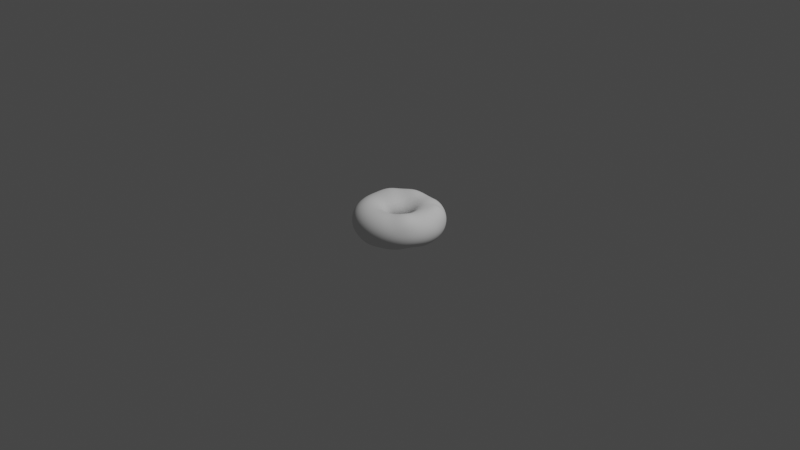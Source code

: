 # Source: donut.blend  (saved by Blender 3.0.42; exported with 4.5.12 LTS)
import bpy
from mathutils import Matrix  # noqa: F401  (used for matrix-valued properties, if any)

bpy.ops.wm.read_factory_settings(use_empty=True)
scene = bpy.context.scene
scene.name = 'Scene'

# ---- collections
col_collection = bpy.data.collections.new('Collection'); scene.collection.children.link(col_collection)

# ---- world
world_world = bpy.data.worlds.new('World'); scene.world = world_world
world_world.use_nodes = True; world_world.node_tree.nodes.clear()
_N = world_world.node_tree.nodes; _L = world_world.node_tree.links
n0 = _N.new('ShaderNodeOutputWorld'); n0.name = 'World Output'; n0.location = (300, 300)
n1 = _N.new('ShaderNodeBackground'); n1.name = 'Background'; n1.location = (10, 300)
n1.inputs[0].default_value = (0.05088, 0.05088, 0.05088, 1.0)
_L.new(n1.outputs[0], n0.inputs[0])
n0.is_active_output = True
world_world.color = (0.05088, 0.05088, 0.05088)
world_world.use_sun_shadow = False
world_world.sun_shadow_jitter_overblur = 0.0

# ---- cameras
cam_camera = bpy.data.cameras.new('Camera')
cam_camera.clip_end = 100.0
cam_camera.ortho_scale = 7.314

# ---- lights
light_light = bpy.data.lights.new('Light', 'POINT')
light_light.transmission_factor = 0.0
light_light.energy = 1000.0
light_light.shadow_soft_size = 0.1
light_light.shadow_maximum_resolution = 0.006
light_light.use_absolute_resolution = True

# ---- meshes
me_torus = bpy.data.meshes.new('Torus')
me_torus.from_pydata([(0.4836, 0.0, 0.0), (0.4698, 0.0, 0.06933), (0.4305, 0.0, 0.1281), (0.3718, 0.0, 0.1674), (0.3024, 0.0, 0.1812), (0.2331, 0.0, 0.1674), (0.1743, 0.0, 0.1281), (0.1351, 0.0, 0.06933), (0.1213, 0.0, 2.219e-17), (0.1351, 0.0, -0.06933), (0.1743, 0.0, -0.1281), (0.2331, 0.0, -0.1674), (0.3024, 0.0, -0.1812), (0.3718, 0.0, -0.1674), (0.4305, 0.0, -0.1281), (0.4698, 0.0, -0.06933), (0.4782, 0.07208, 0.0), (0.4646, 0.07002, 0.06933), (0.4257, 0.06417, 0.1281), (0.3676, 0.05541, 0.1674), (0.2991, 0.04508, 0.1812), (0.2305, 0.03474, 0.1674), (0.1724, 0.02598, 0.1281), (0.1336, 0.02013, 0.06933), (0.1199, 0.01808, 2.219e-17), (0.1336, 0.02013, -0.06933), (0.1724, 0.02598, -0.1281), (0.2305, 0.03474, -0.1674), (0.2991, 0.04508, -0.1812), (0.3676, 0.05541, -0.1674), (0.4257, 0.06417, -0.1281), (0.4646, 0.07002, -0.06933), (0.4621, 0.1425, 0.0), (0.4416, 0.1612, 0.08651), (0.4041, 0.1496, 0.1453), (0.3479, 0.1323, 0.1846), (0.289, 0.08915, 0.1812), (0.2228, 0.06871, 0.1674), (0.1666, 0.05139, 0.1281), (0.1291, 0.03981, 0.06933), (0.1159, 0.03575, 2.219e-17), (0.1291, 0.03981, -0.06933), (0.1666, 0.05139, -0.1281), (0.2228, 0.06871, -0.1674), (0.289, 0.08915, -0.1812), (0.3553, 0.1096, -0.1674), (0.4114, 0.1269, -0.1281), (0.4489, 0.1385, -0.06933), (0.4357, 0.2098, 0.0), (0.4159, 0.2265, 0.08651), (0.3806, 0.2095, 0.1453), (0.3276, 0.184, 0.1846), (0.2725, 0.1312, 0.1812), (0.21, 0.1011, 0.1674), (0.1571, 0.07564, 0.1281), (0.1217, 0.05855, 0.06933), (0.1093, 0.05254, 6.571e-07), (0.1217, 0.05861, -0.06933), (0.1571, 0.07564, -0.1281), (0.21, 0.1011, -0.1674), (0.2725, 0.1312, -0.1812), (0.335, 0.1613, -0.1674), (0.3879, 0.1868, -0.1281), (0.4233, 0.2038, -0.06933), (0.3996, 0.2724, 0.0), (0.3808, 0.2873, 0.08651), (0.3484, 0.2652, 0.1453), (0.2998, 0.2321, 0.1846), (0.2499, 0.1704, 0.1812), (0.1926, 0.1313, 0.1674), (0.144, 0.09821, 0.1281), (0.1119, 0.07561, 0.06933), (0.1005, 0.06783, 3.814e-06), (0.1116, 0.07609, -0.06933), (0.144, 0.09821, -0.1281), (0.1926, 0.1313, -0.1674), (0.2499, 0.1704, -0.1812), (0.3072, 0.2094, -0.1674), (0.3557, 0.2425, -0.1281), (0.3882, 0.2647, -0.06933), (0.3545, 0.3289, 0.0), (0.3444, 0.3196, 0.06933), (0.3156, 0.2928, 0.1281), (0.2725, 0.2529, 0.1674), (0.2217, 0.2057, 0.1812), (0.1709, 0.1586, 0.1674), (0.1278, 0.1186, 0.1281), (0.09978, 0.09046, 0.06934), (0.08962, 0.08118, 1.013e-05), (0.09901, 0.09187, -0.06933), (0.1278, 0.1186, -0.1281), (0.1709, 0.1586, -0.1674), (0.2217, 0.2057, -0.1812), (0.2725, 0.2529, -0.1674), (0.3156, 0.2928, -0.1281), (0.3444, 0.3196, -0.06933), (0.3015, 0.3781, 0.0), (0.2929, 0.3673, 0.06933), (0.2684, 0.3366, 0.1281), (0.2318, 0.2907, 0.1674), (0.1886, 0.2365, 0.1812), (0.1453, 0.1823, 0.1674), (0.1087, 0.1363, 0.1281), (0.08581, 0.1027, 0.06935), (0.07703, 0.09223, 2.005e-05), (0.08422, 0.1056, -0.06933), (0.1087, 0.1363, -0.1281), (0.1453, 0.1823, -0.1674), (0.1886, 0.2365, -0.1812), (0.2318, 0.2907, -0.1674), (0.2684, 0.3366, -0.1281), (0.2929, 0.3673, -0.06933), (0.2418, 0.4188, 0.0), (0.2349, 0.4069, 0.06933), (0.2153, 0.3729, 0.1281), (0.1859, 0.322, 0.1674), (0.1512, 0.2619, 0.1812), (0.1166, 0.2019, 0.1674), (0.08753, 0.1503, 0.1281), (0.07029, 0.1119, 0.06937), (0.06303, 0.1007, 3.377e-05), (0.06762, 0.1168, -0.06933), (0.08717, 0.151, -0.1281), (0.1166, 0.2019, -0.1674), (0.1512, 0.2619, -0.1812), (0.1859, 0.322, -0.1674), (0.2153, 0.3729, -0.1281), (0.2349, 0.4069, -0.06933), (0.1767, 0.4502, 0.0), (0.1716, 0.4373, 0.06933), (0.1571, 0.4002, 0.1275), (0.1348, 0.3439, 0.1625), (0.1101, 0.2812, 0.1775), (0.08506, 0.2169, 0.1675), (0.06488, 0.1601, 0.1281), (0.05359, 0.118, 0.06939), (0.04793, 0.1063, 5.125e-05), (0.04979, 0.1249, -0.06932), (0.06369, 0.1623, -0.1281), (0.08517, 0.217, -0.1674), (0.1105, 0.2815, -0.1812), (0.1358, 0.3461, -0.1674), (0.1573, 0.4008, -0.1281), (0.1716, 0.4373, -0.06933), (0.1076, 0.4715, 0.0), (0.1045, 0.458, 0.06936), (0.09361, 0.4128, 0.1234), (0.07872, 0.3536, 0.1536), (0.06484, 0.293, 0.172), (0.05111, 0.2268, 0.1676), (0.04125, 0.1654, 0.1282), (0.03611, 0.1206, 0.06941), (0.03208, 0.1089, 7.211e-05), (0.03113, 0.1297, -0.06931), (0.0388, 0.17, -0.1281), (0.05187, 0.2273, -0.1674), (0.0673, 0.2949, -0.1812), (0.08281, 0.3628, -0.1682), (0.09608, 0.4209, -0.1293), (0.1046, 0.4582, -0.06941), (0.03615, 0.4824, 3.059e-06), (0.03413, 0.4666, 0.07058), (0.02842, 0.4155, 0.1227), (0.02189, 0.3562, 0.1509), (0.01811, 0.2977, 0.1718), (0.01584, 0.2307, 0.1686), (0.01703, 0.1659, 0.1285), (0.01821, 0.1198, 0.06944), (0.01582, 0.1086, 9.565e-05), (0.01202, 0.1312, -0.0693), (0.01303, 0.1739, -0.1281), (0.01742, 0.2325, -0.1674), (0.0226, 0.3016, -0.1815), (0.02795, 0.373, -0.1727), (0.03268, 0.436, -0.1347), (0.03546, 0.4732, -0.07127), (-0.03649, 0.4828, 0.0005025), (-0.03732, 0.4656, 0.07307), (-0.03663, 0.416, 0.1293), (-0.03397, 0.3561, 0.1616), (-0.02818, 0.2957, 0.1789), (-0.01895, 0.2278, 0.1709), (-0.007192, 0.1619, 0.1289), (0.0002537, 0.1157, 0.06948), (-0.0005269, 0.1053, 0.0001209), (-0.007146, 0.1293, -0.06929), (-0.01303, 0.1739, -0.1281), (-0.01742, 0.2325, -0.1674), (-0.0226, 0.3016, -0.1821), (-0.02803, 0.3741, -0.1753), (-0.03294, 0.4395, -0.1382), (-0.03572, 0.4765, -0.07258), (-0.1081, 0.471, 0.0008607), (-0.1074, 0.4547, 0.07417), (-0.1014, 0.4116, 0.137), (-0.08963, 0.3515, 0.175), (-0.07317, 0.288, 0.1877), (-0.05239, 0.2197, 0.1722), (-0.03083, 0.1539, 0.1291), (-0.01741, 0.1085, 0.06951), (-0.01664, 0.09929, 0.0001465), (-0.026, 0.1242, -0.06927), (-0.03871, 0.1698, -0.1281), (-0.05187, 0.2273, -0.1674), (-0.0673, 0.2949, -0.1815), (-0.08323, 0.3646, -0.1727), (-0.0973, 0.4263, -0.1347), (-0.1056, 0.4627, -0.07125), (-0.177, 0.4498, 0.0004905), (-0.1739, 0.4347, 0.07315), (-0.1622, 0.3949, 0.1365), (-0.1422, 0.3384, 0.1783), (-0.1156, 0.2752, 0.19), (-0.08395, 0.2071, 0.1717), (-0.05334, 0.1421, 0.1292), (-0.03423, 0.09811, 0.06972), (-0.03224, 0.09079, 0.000171), (-0.04418, 0.1163, -0.06926), (-0.06335, 0.1617, -0.1281), (-0.08517, 0.217, -0.1674), (-0.1105, 0.2815, -0.1812), (-0.136, 0.3464, -0.1682), (-0.1577, 0.4019, -0.1293), (-0.1717, 0.4375, -0.06941), (-0.2418, 0.4188, 1.906e-06), (-0.2358, 0.4058, 0.07091), (-0.2181, 0.3695, 0.1329), (-0.19, 0.317, 0.1744), (-0.1544, 0.257, 0.1873), (-0.1131, 0.1903, 0.1704), (-0.07346, 0.1258, 0.1311), (-0.04911, 0.08417, 0.07055), (-0.04704, 0.08012, 0.0001926), (-0.06136, 0.1057, -0.06924), (-0.08647, 0.1497, -0.1281), (-0.1166, 0.2019, -0.1674), (-0.1512, 0.2619, -0.1812), (-0.1859, 0.322, -0.1674), (-0.2153, 0.3729, -0.1281), (-0.2349, 0.4069, -0.06933), (-0.3015, 0.3781, 0.0), (-0.2929, 0.3673, 0.06936), (-0.2692, 0.3357, 0.1294), (-0.2335, 0.2886, 0.1703), (-0.1895, 0.233, 0.1841), (-0.1396, 0.1694, 0.1693), (-0.09069, 0.1061, 0.1348), (-0.06182, 0.06785, 0.07178), (-0.06081, 0.0677, 0.0002096), (-0.07724, 0.09283, -0.06923), (-0.1077, 0.1344, -0.1281), (-0.1453, 0.1823, -0.1674), (-0.1886, 0.2365, -0.1812), (-0.2318, 0.2907, -0.1674), (-0.2684, 0.3366, -0.1281), (-0.2929, 0.3673, -0.06933), (-0.3545, 0.3289, 0.0), (-0.3444, 0.3196, 0.06933), (-0.3162, 0.2934, 0.1289), (-0.2741, 0.2539, 0.1719), (-0.2209, 0.2031, 0.1847), (-0.1627, 0.1442, 0.1709), (-0.1052, 0.08423, 0.1397), (-0.0726, 0.05037, 0.07312), (-0.07309, 0.05375, 0.000172), (-0.09152, 0.07815, -0.06922), (-0.1265, 0.1162, -0.1281), (-0.1709, 0.1586, -0.1674), (-0.2217, 0.2057, -0.1812), (-0.2725, 0.2529, -0.1674), (-0.3156, 0.2928, -0.1281), (-0.3444, 0.3196, -0.06933), (-0.3996, 0.2724, 0.0), (-0.3884, 0.2648, 0.06943), (-0.3602, 0.2456, 0.1334), (-0.3117, 0.2124, 0.1802), (-0.2487, 0.1679, 0.1896), (-0.1825, 0.1158, 0.1748), (-0.1172, 0.06174, 0.1444), (-0.08194, 0.03282, 0.07429), (-0.08362, 0.03879, 8.713e-05), (-0.1039, 0.06204, -0.06922), (-0.1427, 0.09572, -0.1281), (-0.1926, 0.1313, -0.1674), (-0.2499, 0.1704, -0.1812), (-0.3072, 0.2094, -0.1674), (-0.3557, 0.2425, -0.1281), (-0.3882, 0.2647, -0.06933), (-0.4357, 0.2098, 0.0), (-0.4243, 0.2043, 0.06978), (-0.3952, 0.1903, 0.1361), (-0.3416, 0.1645, 0.1848), (-0.2715, 0.1291, 0.1922), (-0.1987, 0.08559, 0.1785), (-0.1274, 0.0396, 0.1477), (-0.09022, 0.01607, 0.07509), (-0.09246, 0.02341, 1.908e-05), (-0.1142, 0.04488, -0.06922), (-0.1558, 0.07331, -0.1281), (-0.21, 0.1011, -0.1674), (-0.2725, 0.1312, -0.1812), (-0.335, 0.1613, -0.1674), (-0.3879, 0.1868, -0.1281), (-0.4233, 0.2038, -0.06933), (-0.4621, 0.1425, 0.0), (-0.4492, 0.1386, 0.06943), (-0.4166, 0.1285, 0.1334), (-0.3604, 0.1112, 0.1802), (-0.2883, 0.08766, 0.1895), (-0.2117, 0.05471, 0.1801), (-0.1362, 0.01857, 0.1489), (-0.09752, 0.0003938, 0.07539), (-0.09957, 0.008019, 2.47e-06), (-0.1221, 0.02704, -0.06923), (-0.1656, 0.04949, -0.1281), (-0.2228, 0.06871, -0.1674), (-0.289, 0.08915, -0.1812), (-0.3553, 0.1096, -0.1674), (-0.4114, 0.1269, -0.1281), (-0.4489, 0.1385, -0.06933), (-0.4782, 0.07208, 0.0), (-0.4646, 0.07002, 0.06933), (-0.4266, 0.0643, 0.1289), (-0.3694, 0.05568, 0.1716), (-0.2988, 0.04442, 0.1842), (-0.2208, 0.02386, 0.1798), (-0.1437, -0.001336, 0.1475), (-0.1037, -0.01435, 0.07516), (-0.1048, -0.007212, 3.328e-05), (-0.1274, 0.008825, -0.06924), (-0.1717, 0.0247, -0.1281), (-0.2305, 0.03474, -0.1674), (-0.2991, 0.04508, -0.1812), (-0.3676, 0.05541, -0.1674), (-0.4257, 0.06417, -0.1281), (-0.4646, 0.07002, -0.06933), (-0.4836, -4.373e-06, 5.339e-05), (-0.4698, 4.107e-08, 0.06933), (-0.4305, 3.764e-08, 0.1281), (-0.3718, 3.25e-08, 0.1674), (-0.3024, -5.722e-05, 0.1812), (-0.2256, -0.007111, 0.1776), (-0.1494, -0.02083, 0.1446), (-0.1086, -0.02856, 0.07448), (-0.1081, -0.02222, 8.163e-05), (-0.1299, -0.009469, -0.06926), (-0.174, -0.0006378, -0.1281), (-0.2331, 2.038e-08, -0.1674), (-0.3024, 2.644e-08, -0.1812), (-0.3718, 3.25e-08, -0.1674), (-0.4305, -2.641e-05, -0.1278), (-0.4697, -9.689e-05, -0.06816), (-0.4773, -0.07266, 0.006973), (-0.4646, -0.07004, 0.06948), (-0.4257, -0.06417, 0.1281), (-0.3676, -0.05541, 0.1674), (-0.2991, -0.04508, 0.1812), (-0.2257, -0.03854, 0.1744), (-0.1526, -0.04051, 0.1408), (-0.1116, -0.04271, 0.07348), (-0.109, -0.03698, 0.0001146), (-0.1295, -0.02757, -0.06927), (-0.1723, -0.02614, -0.1281), (-0.2305, -0.03474, -0.1674), (-0.2991, -0.04508, -0.1812), (-0.3676, -0.05543, -0.1671), (-0.4248, -0.06479, -0.1206), (-0.4629, -0.07107, -0.05663), (-0.4605, -0.1436, 0.01261), (-0.4488, -0.1386, 0.07064), (-0.4114, -0.1269, 0.1281), (-0.3553, -0.1096, 0.1674), (-0.289, -0.08915, 0.1812), (-0.2204, -0.07015, 0.171), (-0.1525, -0.06069, 0.1368), (-0.1123, -0.05711, 0.07232), (-0.1072, -0.05134, 0.0001164), (-0.1261, -0.04521, -0.06929), (-0.1666, -0.05139, -0.1281), (-0.2228, -0.06871, -0.1674), (-0.289, -0.08915, -0.1812), (-0.3551, -0.1097, -0.1661), (-0.4098, -0.1279, -0.1155), (-0.4462, -0.1402, -0.04834), (-0.4348, -0.2104, 0.006973), (-0.4233, -0.2039, 0.06948), (-0.3879, -0.1868, 0.1281), (-0.335, -0.1613, 0.1674), (-0.2725, -0.1312, 0.1812), (-0.2095, -0.1014, 0.1683), (-0.1484, -0.08122, 0.1333), (-0.1098, -0.0717, 0.07119), (-0.1025, -0.06499, 9.565e-05), (-0.1198, -0.06213, -0.0693), (-0.1571, -0.07564, -0.1281), (-0.21, -0.1011, -0.1674), (-0.2725, -0.1312, -0.1812), (-0.3349, -0.1613, -0.1671), (-0.3869, -0.1874, -0.1206), (-0.4217, -0.2049, -0.05663), (-0.3996, -0.2724, 5.339e-05), (-0.3882, -0.2647, 0.06933), (-0.3557, -0.2425, 0.1281), (-0.3072, -0.2094, 0.1674), (-0.2499, -0.1704, 0.1812), (-0.1926, -0.1313, 0.1674), (-0.1397, -0.1015, 0.1304), (-0.1039, -0.08601, 0.07024), (-0.09512, -0.07765, 7.211e-05), (-0.1105, -0.07805, -0.06931), (-0.144, -0.09821, -0.1281), (-0.1926, -0.1313, -0.1674), (-0.2499, -0.1704, -0.1812), (-0.3072, -0.2094, -0.1674), (-0.3557, -0.2426, -0.1278), (-0.388, -0.2648, -0.06816), (-0.3545, -0.3289, 0.0), (-0.3444, -0.3196, 0.06933), (-0.3156, -0.2928, 0.1281), (-0.2725, -0.2529, 0.1674), (-0.2217, -0.2057, 0.1812), (-0.1709, -0.1586, 0.1674), (-0.1263, -0.1204, 0.1286), (-0.0944, -0.09928, 0.0696), (-0.08529, -0.08912, 5.125e-05), (-0.09857, -0.09269, -0.06932), (-0.1278, -0.1186, -0.1281), (-0.1709, -0.1586, -0.1674), (-0.2217, -0.2057, -0.1812), (-0.2725, -0.2529, -0.1674), (-0.3156, -0.2928, -0.1281), (-0.3444, -0.3196, -0.06933), (-0.3015, -0.3781, 0.0), (-0.2929, -0.3673, 0.06933), (-0.2684, -0.3366, 0.1281), (-0.2318, -0.2907, 0.1674), (-0.1886, -0.2365, 0.1812), (-0.1453, -0.1823, 0.1674), (-0.1083, -0.137, 0.1281), (-0.08147, -0.1106, 0.06937), (-0.07323, -0.09919, 3.377e-05), (-0.08413, -0.1058, -0.06933), (-0.1087, -0.1363, -0.1281), (-0.1453, -0.1823, -0.1674), (-0.1886, -0.2365, -0.1812), (-0.2318, -0.2907, -0.1674), (-0.2684, -0.3366, -0.1281), (-0.2929, -0.3673, -0.06933), (-0.2418, -0.4188, 0.0), (-0.2349, -0.4069, 0.06933), (-0.2153, -0.3729, 0.1281), (-0.1859, -0.322, 0.1674), (-0.1512, -0.2619, 0.1812), (-0.1166, -0.2019, 0.1674), (-0.08716, -0.151, 0.1281), (-0.06595, -0.1199, 0.06935), (-0.05922, -0.1076, 2.005e-05), (-0.06754, -0.117, -0.06933), (-0.08717, -0.151, -0.1281), (-0.1166, -0.2019, -0.1674), (-0.1512, -0.2619, -0.1812), (-0.1859, -0.322, -0.1674), (-0.2153, -0.3729, -0.1281), (-0.2349, -0.4069, -0.06933), (-0.1767, -0.4502, 0.0), (-0.1716, -0.4373, 0.06933), (-0.1573, -0.4008, 0.1281), (-0.1358, -0.3461, 0.1674), (-0.1105, -0.2815, 0.1812), (-0.08517, -0.217, 0.1674), (-0.06369, -0.1623, 0.1281), (-0.04858, -0.1271, 0.06934), (-0.04359, -0.1142, 1.013e-05), (-0.04935, -0.1257, -0.06933), (-0.06369, -0.1623, -0.1281), (-0.08517, -0.217, -0.1674), (-0.1105, -0.2815, -0.1812), (-0.1357, -0.346, -0.1681), (-0.157, -0.4007, -0.1295), (-0.1716, -0.4373, -0.06951), (-0.1076, -0.4715, -0.0001053), (-0.1045, -0.458, 0.06933), (-0.09581, -0.4198, 0.1281), (-0.08273, -0.3625, 0.1674), (-0.0673, -0.2949, 0.1812), (-0.05187, -0.2273, 0.1674), (-0.0388, -0.17, 0.1281), (-0.02979, -0.1322, 0.06933), (-0.02672, -0.1187, 3.814e-06), (-0.03006, -0.1317, -0.06933), (-0.0388, -0.17, -0.1281), (-0.05187, -0.2273, -0.1674), (-0.06725, -0.2948, -0.1814), (-0.08179, -0.3621, -0.1722), (-0.09427, -0.4192, -0.136), (-0.1037, -0.4577, -0.07363), (-0.036, -0.4822, -0.000751), (-0.03511, -0.4685, 0.06933), (-0.03218, -0.4293, 0.1281), (-0.02778, -0.3707, 0.1674), (-0.0226, -0.3016, 0.1812), (-0.01742, -0.2325, 0.1674), (-0.01303, -0.1739, 0.1281), (-0.01006, -0.1347, 0.06933), (-0.009017, -0.121, 6.571e-07), (-0.01009, -0.1347, -0.06933), (-0.01303, -0.1739, -0.1281), (-0.01742, -0.2325, -0.1674), (-0.02246, -0.3015, -0.1819), (-0.02638, -0.3702, -0.1746), (-0.02984, -0.4285, -0.1402), (-0.03371, -0.468, -0.07658), (0.03616, -0.4823, -0.0001053), (0.03511, -0.4685, 0.06933), (0.03217, -0.4293, 0.1281), (0.02778, -0.3707, 0.1674), (0.0226, -0.3016, 0.1812), (0.01742, -0.2325, 0.1674), (0.01303, -0.1739, 0.1281), (0.01009, -0.1347, 0.06933), (0.009063, -0.1209, 2.219e-17), (0.01009, -0.1347, -0.06933), (0.01303, -0.1739, -0.1281), (0.01742, -0.2325, -0.1674), (0.02266, -0.3016, -0.1814), (0.02872, -0.3704, -0.1722), (0.03371, -0.4288, -0.136), (0.03594, -0.4682, -0.07363), (0.1076, -0.4715, 0.0), (0.1045, -0.458, 0.06933), (0.09581, -0.4198, 0.1281), (0.08273, -0.3625, 0.1674), (0.0673, -0.2949, 0.1812), (0.05187, -0.2273, 0.1674), (0.0388, -0.17, 0.1281), (0.03006, -0.1317, 0.06933), (0.02699, -0.1182, 2.219e-17), (0.03006, -0.1317, -0.06933), (0.0388, -0.17, -0.1281), (0.05187, -0.2273, -0.1674), (0.0673, -0.2949, -0.1812), (0.08287, -0.3624, -0.1681), (0.09608, -0.4196, -0.1295), (0.1046, -0.458, -0.06951), (0.1767, -0.4502, 0.0), (0.1716, -0.4373, 0.06933), (0.1573, -0.4008, 0.1281), (0.1358, -0.3461, 0.1674), (0.1105, -0.2815, 0.1812), (0.08517, -0.217, 0.1674), (0.06369, -0.1623, 0.1281), (0.04935, -0.1257, 0.06933), (0.04431, -0.1129, 2.219e-17), (0.04935, -0.1257, -0.06933), (0.06369, -0.1623, -0.1281), (0.08517, -0.217, -0.1674), (0.1105, -0.2815, -0.1812), (0.1358, -0.3461, -0.1674), (0.1573, -0.4008, -0.1281), (0.1716, -0.4373, -0.06933), (0.2418, -0.4188, 0.0), (0.2349, -0.4069, 0.06933), (0.2153, -0.3729, 0.1281), (0.1859, -0.322, 0.1674), (0.1512, -0.2619, 0.1812), (0.1166, -0.2019, 0.1674), (0.08717, -0.151, 0.1281), (0.06754, -0.117, 0.06933), (0.06064, -0.105, 2.219e-17), (0.06754, -0.117, -0.06933), (0.08717, -0.151, -0.1281), (0.1166, -0.2019, -0.1674), (0.1512, -0.2619, -0.1812), (0.1859, -0.322, -0.1674), (0.2153, -0.3729, -0.1281), (0.2349, -0.4069, -0.06933), (0.3015, -0.3781, 0.0), (0.2929, -0.3673, 0.06933), (0.2694, -0.3376, 0.1294), (0.2339, -0.2914, 0.1739), (0.1886, -0.2356, 0.186), (0.1453, -0.1823, 0.1674), (0.1087, -0.1363, 0.1281), (0.08422, -0.1056, 0.06933), (0.07562, -0.09482, 2.219e-17), (0.08422, -0.1056, -0.06933), (0.1087, -0.1363, -0.1281), (0.1453, -0.1823, -0.1674), (0.1886, -0.2365, -0.1812), (0.2318, -0.2907, -0.1674), (0.2684, -0.3366, -0.1281), (0.2929, -0.3673, -0.06933), (0.3545, -0.3289, 0.0), (0.3447, -0.3199, 0.06951), (0.3228, -0.2968, 0.1359), (0.2798, -0.2532, 0.1862), (0.2218, -0.2026, 0.1946), (0.1706, -0.1583, 0.1685), (0.1278, -0.1186, 0.1281), (0.09901, -0.09187, 0.06933), (0.08891, -0.08249, 2.219e-17), (0.09901, -0.09187, -0.06933), (0.1278, -0.1186, -0.1281), (0.1709, -0.1586, -0.1674), (0.2225, -0.2068, -0.1767), (0.2737, -0.2546, -0.1605), (0.3159, -0.2933, -0.1263), (0.3444, -0.3196, -0.06933), (0.3996, -0.2724, 0.0), (0.3898, -0.2657, 0.0701), (0.3679, -0.2464, 0.1396), (0.3183, -0.2081, 0.1929), (0.2501, -0.1661, 0.1988), (0.1919, -0.1308, 0.1693), (0.144, -0.09821, 0.1281), (0.1116, -0.07609, 0.06933), (0.1002, -0.06832, 2.219e-17), (0.1116, -0.07609, -0.06933), (0.144, -0.09821, -0.1281), (0.1928, -0.1316, -0.1664), (0.2521, -0.1736, -0.1683), (0.3107, -0.2146, -0.1467), (0.3577, -0.2454, -0.1168), (0.3883, -0.2648, -0.06893), (0.4357, -0.2098, 0.0), (0.4237, -0.204, 0.06951), (0.3968, -0.1883, 0.1359), (0.3438, -0.1593, 0.1862), (0.2726, -0.1281, 0.1946), (0.2096, -0.101, 0.1685), (0.1571, -0.07564, 0.1281), (0.1217, -0.05861, 0.06933), (0.1093, -0.05262, 2.219e-17), (0.1217, -0.05861, -0.06933), (0.1571, -0.07564, -0.1281), (0.2103, -0.1016, -0.1656), (0.2754, -0.1355, -0.1642), (0.3398, -0.1684, -0.1392), (0.3908, -0.1911, -0.1112), (0.4236, -0.2043, -0.06757), (0.4621, -0.1425, 0.0), (0.4489, -0.1385, 0.06933), (0.4129, -0.1271, 0.1294), (0.3584, -0.1088, 0.1739), (0.2891, -0.08829, 0.186), (0.2228, -0.06871, 0.1674), (0.1666, -0.05139, 0.1281), (0.1291, -0.03981, 0.06933), (0.1159, -0.03575, 2.219e-17), (0.1291, -0.03981, -0.06933), (0.1666, -0.05139, -0.1281), (0.2229, -0.06895, -0.1664), (0.2912, -0.09237, -0.1683), (0.3588, -0.1148, -0.1467), (0.4134, -0.1297, -0.1168), (0.449, -0.1386, -0.06893), (0.4782, -0.07208, 0.0), (0.4646, -0.07002, 0.06933), (0.4257, -0.06417, 0.1281), (0.3676, -0.05541, 0.1674), (0.2991, -0.04508, 0.1812), (0.2305, -0.03474, 0.1674), (0.1724, -0.02598, 0.1281), (0.1336, -0.02013, 0.06933), (0.1199, -0.01808, 2.219e-17), (0.1336, -0.02013, -0.06933), (0.1724, -0.02598, -0.1281), (0.2305, -0.03474, -0.1674), (0.2998, -0.04619, -0.1767), (0.3688, -0.05714, -0.1605), (0.426, -0.06461, -0.1263), (0.4646, -0.07002, -0.06933), (0.02105, 0.3713, 0.1521)], [], [(0, 16, 17, 1), (1, 17, 18, 2), (2, 18, 19, 3), (3, 19, 20, 4), (4, 20, 21, 5), (5, 21, 22, 6), (6, 22, 23, 7), (7, 23, 24, 8), (8, 24, 25, 9), (9, 25, 26, 10), (10, 26, 27, 11), (11, 27, 28, 12), (12, 28, 29, 13), (13, 29, 30, 14), (14, 30, 31, 15), (15, 31, 16, 0), (16, 32, 33, 17), (17, 33, 34, 18), (18, 34, 35, 19), (19, 35, 36, 20), (20, 36, 37, 21), (21, 37, 38, 22), (22, 38, 39, 23), (23, 39, 40, 24), (24, 40, 41, 25), (25, 41, 42, 26), (26, 42, 43, 27), (27, 43, 44, 28), (28, 44, 45, 29), (29, 45, 46, 30), (30, 46, 47, 31), (31, 47, 32, 16), (32, 48, 49, 33), (33, 49, 50, 34), (34, 50, 51, 35), (35, 51, 52, 36), (36, 52, 53, 37), (37, 53, 54, 38), (38, 54, 55, 39), (39, 55, 56, 40), (40, 56, 57, 41), (41, 57, 58, 42), (42, 58, 59, 43), (43, 59, 60, 44), (44, 60, 61, 45), (45, 61, 62, 46), (46, 62, 63, 47), (47, 63, 48, 32), (48, 64, 65, 49), (49, 65, 66, 50), (50, 66, 67, 51), (51, 67, 68, 52), (52, 68, 69, 53), (53, 69, 70, 54), (54, 70, 71, 55), (55, 71, 72, 56), (56, 72, 73, 57), (57, 73, 74, 58), (58, 74, 75, 59), (59, 75, 76, 60), (60, 76, 77, 61), (61, 77, 78, 62), (62, 78, 79, 63), (63, 79, 64, 48), (64, 80, 81, 65), (65, 81, 82, 66), (66, 82, 83, 67), (67, 83, 84, 68), (68, 84, 85, 69), (69, 85, 86, 70), (70, 86, 87, 71), (71, 87, 88, 72), (72, 88, 89, 73), (73, 89, 90, 74), (74, 90, 91, 75), (75, 91, 92, 76), (76, 92, 93, 77), (77, 93, 94, 78), (78, 94, 95, 79), (79, 95, 80, 64), (80, 96, 97, 81), (81, 97, 98, 82), (82, 98, 99, 83), (83, 99, 100, 84), (84, 100, 101, 85), (85, 101, 102, 86), (86, 102, 103, 87), (87, 103, 104, 88), (88, 104, 105, 89), (89, 105, 106, 90), (90, 106, 107, 91), (91, 107, 108, 92), (92, 108, 109, 93), (93, 109, 110, 94), (94, 110, 111, 95), (95, 111, 96, 80), (96, 112, 113, 97), (97, 113, 114, 98), (98, 114, 115, 99), (99, 115, 116, 100), (100, 116, 117, 101), (101, 117, 118, 102), (102, 118, 119, 103), (103, 119, 120, 104), (104, 120, 121, 105), (105, 121, 122, 106), (106, 122, 123, 107), (107, 123, 124, 108), (108, 124, 125, 109), (109, 125, 126, 110), (110, 126, 127, 111), (111, 127, 112, 96), (112, 128, 129, 113), (113, 129, 130, 114), (114, 130, 131, 115), (115, 131, 132, 116), (116, 132, 133, 117), (117, 133, 134, 118), (118, 134, 135, 119), (119, 135, 136, 120), (120, 136, 137, 121), (121, 137, 138, 122), (122, 138, 139, 123), (123, 139, 140, 124), (124, 140, 141, 125), (125, 141, 142, 126), (126, 142, 143, 127), (127, 143, 128, 112), (128, 144, 145, 129), (129, 145, 146, 130), (130, 146, 147, 131), (131, 147, 148, 132), (132, 148, 149, 133), (133, 149, 150, 134), (134, 150, 151, 135), (135, 151, 152, 136), (136, 152, 153, 137), (137, 153, 154, 138), (138, 154, 155, 139), (139, 155, 156, 140), (140, 156, 157, 141), (141, 157, 158, 142), (142, 158, 159, 143), (143, 159, 144, 128), (144, 160, 161, 145), (145, 161, 162, 146), (146, 162, 163, 147), (147, 163, 672, 164, 148), (148, 164, 165, 149), (149, 165, 166, 150), (150, 166, 167, 151), (151, 167, 168, 152), (152, 168, 169, 153), (153, 169, 170, 154), (154, 170, 171, 155), (155, 171, 172, 156), (156, 172, 173, 157), (157, 173, 174, 158), (158, 174, 175, 159), (159, 175, 160, 144), (160, 176, 177, 161), (161, 177, 178, 162), (162, 178, 179, 163), (163, 179, 180, 164, 672), (164, 180, 181, 165), (165, 181, 182, 166), (166, 182, 183, 167), (167, 183, 184, 168), (168, 184, 185, 169), (169, 185, 186, 170), (170, 186, 187, 171), (171, 187, 188, 172), (172, 188, 189, 173), (173, 189, 190, 174), (174, 190, 191, 175), (175, 191, 176, 160), (176, 192, 193, 177), (177, 193, 194, 178), (178, 194, 195, 179), (179, 195, 196, 180), (180, 196, 197, 181), (181, 197, 198, 182), (182, 198, 199, 183), (183, 199, 200, 184), (184, 200, 201, 185), (185, 201, 202, 186), (186, 202, 203, 187), (187, 203, 204, 188), (188, 204, 205, 189), (189, 205, 206, 190), (190, 206, 207, 191), (191, 207, 192, 176), (192, 208, 209, 193), (193, 209, 210, 194), (194, 210, 211, 195), (195, 211, 212, 196), (196, 212, 213, 197), (197, 213, 214, 198), (198, 214, 215, 199), (199, 215, 216, 200), (200, 216, 217, 201), (201, 217, 218, 202), (202, 218, 219, 203), (203, 219, 220, 204), (204, 220, 221, 205), (205, 221, 222, 206), (206, 222, 223, 207), (207, 223, 208, 192), (208, 224, 225, 209), (209, 225, 226, 210), (210, 226, 227, 211), (211, 227, 228, 212), (212, 228, 229, 213), (213, 229, 230, 214), (214, 230, 231, 215), (215, 231, 232, 216), (216, 232, 233, 217), (217, 233, 234, 218), (218, 234, 235, 219), (219, 235, 236, 220), (220, 236, 237, 221), (221, 237, 238, 222), (222, 238, 239, 223), (223, 239, 224, 208), (224, 240, 241, 225), (225, 241, 242, 226), (226, 242, 243, 227), (227, 243, 244, 228), (228, 244, 245, 229), (229, 245, 246, 230), (230, 246, 247, 231), (231, 247, 248, 232), (232, 248, 249, 233), (233, 249, 250, 234), (234, 250, 251, 235), (235, 251, 252, 236), (236, 252, 253, 237), (237, 253, 254, 238), (238, 254, 255, 239), (239, 255, 240, 224), (240, 256, 257, 241), (241, 257, 258, 242), (242, 258, 259, 243), (243, 259, 260, 244), (244, 260, 261, 245), (245, 261, 262, 246), (246, 262, 263, 247), (247, 263, 264, 248), (248, 264, 265, 249), (249, 265, 266, 250), (250, 266, 267, 251), (251, 267, 268, 252), (252, 268, 269, 253), (253, 269, 270, 254), (254, 270, 271, 255), (255, 271, 256, 240), (256, 272, 273, 257), (257, 273, 274, 258), (258, 274, 275, 259), (259, 275, 276, 260), (260, 276, 277, 261), (261, 277, 278, 262), (262, 278, 279, 263), (263, 279, 280, 264), (264, 280, 281, 265), (265, 281, 282, 266), (266, 282, 283, 267), (267, 283, 284, 268), (268, 284, 285, 269), (269, 285, 286, 270), (270, 286, 287, 271), (271, 287, 272, 256), (272, 288, 289, 273), (273, 289, 290, 274), (274, 290, 291, 275), (275, 291, 292, 276), (276, 292, 293, 277), (277, 293, 294, 278), (278, 294, 295, 279), (279, 295, 296, 280), (280, 296, 297, 281), (281, 297, 298, 282), (282, 298, 299, 283), (283, 299, 300, 284), (284, 300, 301, 285), (285, 301, 302, 286), (286, 302, 303, 287), (287, 303, 288, 272), (288, 304, 305, 289), (289, 305, 306, 290), (290, 306, 307, 291), (291, 307, 308, 292), (292, 308, 309, 293), (293, 309, 310, 294), (294, 310, 311, 295), (295, 311, 312, 296), (296, 312, 313, 297), (297, 313, 314, 298), (298, 314, 315, 299), (299, 315, 316, 300), (300, 316, 317, 301), (301, 317, 318, 302), (302, 318, 319, 303), (303, 319, 304, 288), (304, 320, 321, 305), (305, 321, 322, 306), (306, 322, 323, 307), (307, 323, 324, 308), (308, 324, 325, 309), (309, 325, 326, 310), (310, 326, 327, 311), (311, 327, 328, 312), (312, 328, 329, 313), (313, 329, 330, 314), (314, 330, 331, 315), (315, 331, 332, 316), (316, 332, 333, 317), (317, 333, 334, 318), (318, 334, 335, 319), (319, 335, 320, 304), (320, 336, 337, 321), (321, 337, 338, 322), (322, 338, 339, 323), (323, 339, 340, 324), (324, 340, 341, 325), (325, 341, 342, 326), (326, 342, 343, 327), (327, 343, 344, 328), (328, 344, 345, 329), (329, 345, 346, 330), (330, 346, 347, 331), (331, 347, 348, 332), (332, 348, 349, 333), (333, 349, 350, 334), (334, 350, 351, 335), (335, 351, 336, 320), (336, 352, 353, 337), (337, 353, 354, 338), (338, 354, 355, 339), (339, 355, 356, 340), (340, 356, 357, 341), (341, 357, 358, 342), (342, 358, 359, 343), (343, 359, 360, 344), (344, 360, 361, 345), (345, 361, 362, 346), (346, 362, 363, 347), (347, 363, 364, 348), (348, 364, 365, 349), (349, 365, 366, 350), (350, 366, 367, 351), (351, 367, 352, 336), (352, 368, 369, 353), (353, 369, 370, 354), (354, 370, 371, 355), (355, 371, 372, 356), (356, 372, 373, 357), (357, 373, 374, 358), (358, 374, 375, 359), (359, 375, 376, 360), (360, 376, 377, 361), (361, 377, 378, 362), (362, 378, 379, 363), (363, 379, 380, 364), (364, 380, 381, 365), (365, 381, 382, 366), (366, 382, 383, 367), (367, 383, 368, 352), (368, 384, 385, 369), (369, 385, 386, 370), (370, 386, 387, 371), (371, 387, 388, 372), (372, 388, 389, 373), (373, 389, 390, 374), (374, 390, 391, 375), (375, 391, 392, 376), (376, 392, 393, 377), (377, 393, 394, 378), (378, 394, 395, 379), (379, 395, 396, 380), (380, 396, 397, 381), (381, 397, 398, 382), (382, 398, 399, 383), (383, 399, 384, 368), (384, 400, 401, 385), (385, 401, 402, 386), (386, 402, 403, 387), (387, 403, 404, 388), (388, 404, 405, 389), (389, 405, 406, 390), (390, 406, 407, 391), (391, 407, 408, 392), (392, 408, 409, 393), (393, 409, 410, 394), (394, 410, 411, 395), (395, 411, 412, 396), (396, 412, 413, 397), (397, 413, 414, 398), (398, 414, 415, 399), (399, 415, 400, 384), (400, 416, 417, 401), (401, 417, 418, 402), (402, 418, 419, 403), (403, 419, 420, 404), (404, 420, 421, 405), (405, 421, 422, 406), (406, 422, 423, 407), (407, 423, 424, 408), (408, 424, 425, 409), (409, 425, 426, 410), (410, 426, 427, 411), (411, 427, 428, 412), (412, 428, 429, 413), (413, 429, 430, 414), (414, 430, 431, 415), (415, 431, 416, 400), (416, 432, 433, 417), (417, 433, 434, 418), (418, 434, 435, 419), (419, 435, 436, 420), (420, 436, 437, 421), (421, 437, 438, 422), (422, 438, 439, 423), (423, 439, 440, 424), (424, 440, 441, 425), (425, 441, 442, 426), (426, 442, 443, 427), (427, 443, 444, 428), (428, 444, 445, 429), (429, 445, 446, 430), (430, 446, 447, 431), (431, 447, 432, 416), (432, 448, 449, 433), (433, 449, 450, 434), (434, 450, 451, 435), (435, 451, 452, 436), (436, 452, 453, 437), (437, 453, 454, 438), (438, 454, 455, 439), (439, 455, 456, 440), (440, 456, 457, 441), (441, 457, 458, 442), (442, 458, 459, 443), (443, 459, 460, 444), (444, 460, 461, 445), (445, 461, 462, 446), (446, 462, 463, 447), (447, 463, 448, 432), (448, 464, 465, 449), (449, 465, 466, 450), (450, 466, 467, 451), (451, 467, 468, 452), (452, 468, 469, 453), (453, 469, 470, 454), (454, 470, 471, 455), (455, 471, 472, 456), (456, 472, 473, 457), (457, 473, 474, 458), (458, 474, 475, 459), (459, 475, 476, 460), (460, 476, 477, 461), (461, 477, 478, 462), (462, 478, 479, 463), (463, 479, 464, 448), (464, 480, 481, 465), (465, 481, 482, 466), (466, 482, 483, 467), (467, 483, 484, 468), (468, 484, 485, 469), (469, 485, 486, 470), (470, 486, 487, 471), (471, 487, 488, 472), (472, 488, 489, 473), (473, 489, 490, 474), (474, 490, 491, 475), (475, 491, 492, 476), (476, 492, 493, 477), (477, 493, 494, 478), (478, 494, 495, 479), (479, 495, 480, 464), (480, 496, 497, 481), (481, 497, 498, 482), (482, 498, 499, 483), (483, 499, 500, 484), (484, 500, 501, 485), (485, 501, 502, 486), (486, 502, 503, 487), (487, 503, 504, 488), (488, 504, 505, 489), (489, 505, 506, 490), (490, 506, 507, 491), (491, 507, 508, 492), (492, 508, 509, 493), (493, 509, 510, 494), (494, 510, 511, 495), (495, 511, 496, 480), (496, 512, 513, 497), (497, 513, 514, 498), (498, 514, 515, 499), (499, 515, 516, 500), (500, 516, 517, 501), (501, 517, 518, 502), (502, 518, 519, 503), (503, 519, 520, 504), (504, 520, 521, 505), (505, 521, 522, 506), (506, 522, 523, 507), (507, 523, 524, 508), (508, 524, 525, 509), (509, 525, 526, 510), (510, 526, 527, 511), (511, 527, 512, 496), (512, 528, 529, 513), (513, 529, 530, 514), (514, 530, 531, 515), (515, 531, 532, 516), (516, 532, 533, 517), (517, 533, 534, 518), (518, 534, 535, 519), (519, 535, 536, 520), (520, 536, 537, 521), (521, 537, 538, 522), (522, 538, 539, 523), (523, 539, 540, 524), (524, 540, 541, 525), (525, 541, 542, 526), (526, 542, 543, 527), (527, 543, 528, 512), (528, 544, 545, 529), (529, 545, 546, 530), (530, 546, 547, 531), (531, 547, 548, 532), (532, 548, 549, 533), (533, 549, 550, 534), (534, 550, 551, 535), (535, 551, 552, 536), (536, 552, 553, 537), (537, 553, 554, 538), (538, 554, 555, 539), (539, 555, 556, 540), (540, 556, 557, 541), (541, 557, 558, 542), (542, 558, 559, 543), (543, 559, 544, 528), (544, 560, 561, 545), (545, 561, 562, 546), (546, 562, 563, 547), (547, 563, 564, 548), (548, 564, 565, 549), (549, 565, 566, 550), (550, 566, 567, 551), (551, 567, 568, 552), (552, 568, 569, 553), (553, 569, 570, 554), (554, 570, 571, 555), (555, 571, 572, 556), (556, 572, 573, 557), (557, 573, 574, 558), (558, 574, 575, 559), (559, 575, 560, 544), (560, 576, 577, 561), (561, 577, 578, 562), (562, 578, 579, 563), (563, 579, 580, 564), (564, 580, 581, 565), (565, 581, 582, 566), (566, 582, 583, 567), (567, 583, 584, 568), (568, 584, 585, 569), (569, 585, 586, 570), (570, 586, 587, 571), (571, 587, 588, 572), (572, 588, 589, 573), (573, 589, 590, 574), (574, 590, 591, 575), (575, 591, 576, 560), (576, 592, 593, 577), (577, 593, 594, 578), (578, 594, 595, 579), (579, 595, 596, 580), (580, 596, 597, 581), (581, 597, 598, 582), (582, 598, 599, 583), (583, 599, 600, 584), (584, 600, 601, 585), (585, 601, 602, 586), (586, 602, 603, 587), (587, 603, 604, 588), (588, 604, 605, 589), (589, 605, 606, 590), (590, 606, 607, 591), (591, 607, 592, 576), (592, 608, 609, 593), (593, 609, 610, 594), (594, 610, 611, 595), (595, 611, 612, 596), (596, 612, 613, 597), (597, 613, 614, 598), (598, 614, 615, 599), (599, 615, 616, 600), (600, 616, 617, 601), (601, 617, 618, 602), (602, 618, 619, 603), (603, 619, 620, 604), (604, 620, 621, 605), (605, 621, 622, 606), (606, 622, 623, 607), (607, 623, 608, 592), (608, 624, 625, 609), (609, 625, 626, 610), (610, 626, 627, 611), (611, 627, 628, 612), (612, 628, 629, 613), (613, 629, 630, 614), (614, 630, 631, 615), (615, 631, 632, 616), (616, 632, 633, 617), (617, 633, 634, 618), (618, 634, 635, 619), (619, 635, 636, 620), (620, 636, 637, 621), (621, 637, 638, 622), (622, 638, 639, 623), (623, 639, 624, 608), (624, 640, 641, 625), (625, 641, 642, 626), (626, 642, 643, 627), (627, 643, 644, 628), (628, 644, 645, 629), (629, 645, 646, 630), (630, 646, 647, 631), (631, 647, 648, 632), (632, 648, 649, 633), (633, 649, 650, 634), (634, 650, 651, 635), (635, 651, 652, 636), (636, 652, 653, 637), (637, 653, 654, 638), (638, 654, 655, 639), (639, 655, 640, 624), (640, 656, 657, 641), (641, 657, 658, 642), (642, 658, 659, 643), (643, 659, 660, 644), (644, 660, 661, 645), (645, 661, 662, 646), (646, 662, 663, 647), (647, 663, 664, 648), (648, 664, 665, 649), (649, 665, 666, 650), (650, 666, 667, 651), (651, 667, 668, 652), (652, 668, 669, 653), (653, 669, 670, 654), (654, 670, 671, 655), (655, 671, 656, 640), (656, 0, 1, 657), (657, 1, 2, 658), (658, 2, 3, 659), (659, 3, 4, 660), (660, 4, 5, 661), (661, 5, 6, 662), (662, 6, 7, 663), (663, 7, 8, 664), (664, 8, 9, 665), (665, 9, 10, 666), (666, 10, 11, 667), (667, 11, 12, 668), (668, 12, 13, 669), (669, 13, 14, 670), (670, 14, 15, 671), (671, 15, 0, 656)])
me_torus.polygons.foreach_set('use_smooth', [True] * 672)
_uv = me_torus.uv_layers.new(name='UVMap')
_uv.uv.foreach_set('vector', [0.5, 0.5, 0.5238, 0.5, 0.5238, 0.5625, 0.5, 0.5625, 0.5, 0.5625, 0.5238, 0.5625, 0.5238, 0.625, 0.5, 0.625, 0.5, 0.625, 0.5238, 0.625, 0.5238, 0.6875, 0.5, 0.6875, 0.5, 0.6875, 0.5238, 0.6875, 0.5238, 0.75, 0.5, 0.75, 0.5, 0.75, 0.5238, 0.75, 0.5238, 0.8125, 0.5, 0.8125, 0.5, 0.8125, 0.5238, 0.8125, 0.5238, 0.875, 0.5, 0.875, 0.5, 0.875, 0.5238, 0.875, 0.5238, 0.9375, 0.5, 0.9375, 0.5, 0.9375, 0.5238, 0.9375, 0.5238, 1.0, 0.5, 1.0, 0.5, 0.0, 0.5238, 0.0, 0.5238, 0.0625, 0.5, 0.0625, 0.5, 0.0625, 0.5238, 0.0625, 0.5238, 0.125, 0.5, 0.125, 0.5, 0.125, 0.5238, 0.125, 0.5238, 0.1875, 0.5, 0.1875, 0.5, 0.1875, 0.5238, 0.1875, 0.5238, 0.25, 0.5, 0.25, 0.5, 0.25, 0.5238, 0.25, 0.5238, 0.3125, 0.5, 0.3125, 0.5, 0.3125, 0.5238, 0.3125, 0.5238, 0.375, 0.5, 0.375, 0.5, 0.375, 0.5238, 0.375, 0.5238, 0.4375, 0.5, 0.4375, 0.5, 0.4375, 0.5238, 0.4375, 0.5238, 0.5, 0.5, 0.5, 0.5238, 0.5, 0.5476, 0.5, 0.5476, 0.5625, 0.5238, 0.5625, 0.5238, 0.5625, 0.5476, 0.5625, 0.5476, 0.625, 0.5238, 0.625, 0.5238, 0.625, 0.5476, 0.625, 0.5476, 0.6875, 0.5238, 0.6875, 0.5238, 0.6875, 0.5476, 0.6875, 0.5476, 0.75, 0.5238, 0.75, 0.5238, 0.75, 0.5476, 0.75, 0.5476, 0.8125, 0.5238, 0.8125, 0.5238, 0.8125, 0.5476, 0.8125, 0.5476, 0.875, 0.5238, 0.875, 0.5238, 0.875, 0.5476, 0.875, 0.5476, 0.9375, 0.5238, 0.9375, 0.5238, 0.9375, 0.5476, 0.9375, 0.5476, 1.0, 0.5238, 1.0, 0.5238, 0.0, 0.5476, 0.0, 0.5476, 0.0625, 0.5238, 0.0625, 0.5238, 0.0625, 0.5476, 0.0625, 0.5476, 0.125, 0.5238, 0.125, 0.5238, 0.125, 0.5476, 0.125, 0.5476, 0.1875, 0.5238, 0.1875, 0.5238, 0.1875, 0.5476, 0.1875, 0.5476, 0.25, 0.5238, 0.25, 0.5238, 0.25, 0.5476, 0.25, 0.5476, 0.3125, 0.5238, 0.3125, 0.5238, 0.3125, 0.5476, 0.3125, 0.5476, 0.375, 0.5238, 0.375, 0.5238, 0.375, 0.5476, 0.375, 0.5476, 0.4375, 0.5238, 0.4375, 0.5238, 0.4375, 0.5476, 0.4375, 0.5476, 0.5, 0.5238, 0.5, 0.5476, 0.5, 0.5714, 0.5, 0.5714, 0.5625, 0.5476, 0.5625, 0.5476, 0.5625, 0.5714, 0.5625, 0.5714, 0.625, 0.5476, 0.625, 0.5476, 0.625, 0.5714, 0.625, 0.5714, 0.6875, 0.5476, 0.6875, 0.5476, 0.6875, 0.5714, 0.6875, 0.5714, 0.75, 0.5476, 0.75, 0.5476, 0.75, 0.5714, 0.75, 0.5714, 0.8125, 0.5476, 0.8125, 0.5476, 0.8125, 0.5714, 0.8125, 0.5714, 0.875, 0.5476, 0.875, 0.5476, 0.875, 0.5714, 0.875, 0.5714, 0.9375, 0.5476, 0.9375, 0.5476, 0.9375, 0.5714, 0.9375, 0.5714, 1.0, 0.5476, 1.0, 0.5476, 0.0, 0.5714, 0.0, 0.5714, 0.0625, 0.5476, 0.0625, 0.5476, 0.0625, 0.5714, 0.0625, 0.5714, 0.125, 0.5476, 0.125, 0.5476, 0.125, 0.5714, 0.125, 0.5714, 0.1875, 0.5476, 0.1875, 0.5476, 0.1875, 0.5714, 0.1875, 0.5714, 0.25, 0.5476, 0.25, 0.5476, 0.25, 0.5714, 0.25, 0.5714, 0.3125, 0.5476, 0.3125, 0.5476, 0.3125, 0.5714, 0.3125, 0.5714, 0.375, 0.5476, 0.375, 0.5476, 0.375, 0.5714, 0.375, 0.5714, 0.4375, 0.5476, 0.4375, 0.5476, 0.4375, 0.5714, 0.4375, 0.5714, 0.5, 0.5476, 0.5, 0.5714, 0.5, 0.5952, 0.5, 0.5952, 0.5625, 0.5714, 0.5625, 0.5714, 0.5625, 0.5952, 0.5625, 0.5952, 0.625, 0.5714, 0.625, 0.5714, 0.625, 0.5952, 0.625, 0.5952, 0.6875, 0.5714, 0.6875, 0.5714, 0.6875, 0.5952, 0.6875, 0.5952, 0.75, 0.5714, 0.75, 0.5714, 0.75, 0.5952, 0.75, 0.5952, 0.8125, 0.5714, 0.8125, 0.5714, 0.8125, 0.5952, 0.8125, 0.5952, 0.875, 0.5714, 0.875, 0.5714, 0.875, 0.5952, 0.875, 0.5952, 0.9375, 0.5714, 0.9375, 0.5714, 0.9375, 0.5952, 0.9375, 0.5952, 1.0, 0.5714, 1.0, 0.5714, 0.0, 0.5952, 0.0, 0.5952, 0.0625, 0.5714, 0.0625, 0.5714, 0.0625, 0.5952, 0.0625, 0.5952, 0.125, 0.5714, 0.125, 0.5714, 0.125, 0.5952, 0.125, 0.5952, 0.1875, 0.5714, 0.1875, 0.5714, 0.1875, 0.5952, 0.1875, 0.5952, 0.25, 0.5714, 0.25, 0.5714, 0.25, 0.5952, 0.25, 0.5952, 0.3125, 0.5714, 0.3125, 0.5714, 0.3125, 0.5952, 0.3125, 0.5952, 0.375, 0.5714, 0.375, 0.5714, 0.375, 0.5952, 0.375, 0.5952, 0.4375, 0.5714, 0.4375, 0.5714, 0.4375, 0.5952, 0.4375, 0.5952, 0.5, 0.5714, 0.5, 0.5952, 0.5, 0.619, 0.5, 0.619, 0.5625, 0.5952, 0.5625, 0.5952, 0.5625, 0.619, 0.5625, 0.619, 0.625, 0.5952, 0.625, 0.5952, 0.625, 0.619, 0.625, 0.619, 0.6875, 0.5952, 0.6875, 0.5952, 0.6875, 0.619, 0.6875, 0.619, 0.75, 0.5952, 0.75, 0.5952, 0.75, 0.619, 0.75, 0.619, 0.8125, 0.5952, 0.8125, 0.5952, 0.8125, 0.619, 0.8125, 0.619, 0.875, 0.5952, 0.875, 0.5952, 0.875, 0.619, 0.875, 0.619, 0.9375, 0.5952, 0.9375, 0.5952, 0.9375, 0.619, 0.9375, 0.619, 1.0, 0.5952, 1.0, 0.5952, 0.0, 0.619, 0.0, 0.619, 0.0625, 0.5952, 0.0625, 0.5952, 0.0625, 0.619, 0.0625, 0.619, 0.125, 0.5952, 0.125, 0.5952, 0.125, 0.619, 0.125, 0.619, 0.1875, 0.5952, 0.1875, 0.5952, 0.1875, 0.619, 0.1875, 0.619, 0.25, 0.5952, 0.25, 0.5952, 0.25, 0.619, 0.25, 0.619, 0.3125, 0.5952, 0.3125, 0.5952, 0.3125, 0.619, 0.3125, 0.619, 0.375, 0.5952, 0.375, 0.5952, 0.375, 0.619, 0.375, 0.619, 0.4375, 0.5952, 0.4375, 0.5952, 0.4375, 0.619, 0.4375, 0.619, 0.5, 0.5952, 0.5, 0.619, 0.5, 0.6429, 0.5, 0.6429, 0.5625, 0.619, 0.5625, 0.619, 0.5625, 0.6429, 0.5625, 0.6429, 0.625, 0.619, 0.625, 0.619, 0.625, 0.6429, 0.625, 0.6429, 0.6875, 0.619, 0.6875, 0.619, 0.6875, 0.6429, 0.6875, 0.6429, 0.75, 0.619, 0.75, 0.619, 0.75, 0.6429, 0.75, 0.6429, 0.8125, 0.619, 0.8125, 0.619, 0.8125, 0.6429, 0.8125, 0.6429, 0.875, 0.619, 0.875, 0.619, 0.875, 0.6429, 0.875, 0.6429, 0.9375, 0.619, 0.9375, 0.619, 0.9375, 0.6429, 0.9375, 0.6429, 1.0, 0.619, 1.0, 0.619, 0.0, 0.6429, 0.0, 0.6429, 0.0625, 0.619, 0.0625, 0.619, 0.0625, 0.6429, 0.0625, 0.6429, 0.125, 0.619, 0.125, 0.619, 0.125, 0.6429, 0.125, 0.6429, 0.1875, 0.619, 0.1875, 0.619, 0.1875, 0.6429, 0.1875, 0.6429, 0.25, 0.619, 0.25, 0.619, 0.25, 0.6429, 0.25, 0.6429, 0.3125, 0.619, 0.3125, 0.619, 0.3125, 0.6429, 0.3125, 0.6429, 0.375, 0.619, 0.375, 0.619, 0.375, 0.6429, 0.375, 0.6429, 0.4375, 0.619, 0.4375, 0.619, 0.4375, 0.6429, 0.4375, 0.6429, 0.5, 0.619, 0.5, 0.6429, 0.5, 0.6667, 0.5, 0.6667, 0.5625, 0.6429, 0.5625, 0.6429, 0.5625, 0.6667, 0.5625, 0.6667, 0.625, 0.6429, 0.625, 0.6429, 0.625, 0.6667, 0.625, 0.6667, 0.6875, 0.6429, 0.6875, 0.6429, 0.6875, 0.6667, 0.6875, 0.6667, 0.75, 0.6429, 0.75, 0.6429, 0.75, 0.6667, 0.75, 0.6667, 0.8125, 0.6429, 0.8125, 0.6429, 0.8125, 0.6667, 0.8125, 0.6667, 0.875, 0.6429, 0.875, 0.6429, 0.875, 0.6667, 0.875, 0.6667, 0.9375, 0.6429, 0.9375, 0.6429, 0.9375, 0.6667, 0.9375, 0.6667, 1.0, 0.6429, 1.0, 0.6429, 0.0, 0.6667, 0.0, 0.6667, 0.0625, 0.6429, 0.0625, 0.6429, 0.0625, 0.6667, 0.0625, 0.6667, 0.125, 0.6429, 0.125, 0.6429, 0.125, 0.6667, 0.125, 0.6667, 0.1875, 0.6429, 0.1875, 0.6429, 0.1875, 0.6667, 0.1875, 0.6667, 0.25, 0.6429, 0.25, 0.6429, 0.25, 0.6667, 0.25, 0.6667, 0.3125, 0.6429, 0.3125, 0.6429, 0.3125, 0.6667, 0.3125, 0.6667, 0.375, 0.6429, 0.375, 0.6429, 0.375, 0.6667, 0.375, 0.6667, 0.4375, 0.6429, 0.4375, 0.6429, 0.4375, 0.6667, 0.4375, 0.6667, 0.5, 0.6429, 0.5, 0.6667, 0.5, 0.6905, 0.5, 0.6905, 0.5625, 0.6667, 0.5625, 0.6667, 0.5625, 0.6905, 0.5625, 0.6905, 0.625, 0.6667, 0.625, 0.6667, 0.625, 0.6905, 0.625, 0.6905, 0.6875, 0.6667, 0.6875, 0.6667, 0.6875, 0.6905, 0.6875, 0.6905, 0.75, 0.6667, 0.75, 0.6667, 0.75, 0.6905, 0.75, 0.6905, 0.8125, 0.6667, 0.8125, 0.6667, 0.8125, 0.6905, 0.8125, 0.6905, 0.875, 0.6667, 0.875, 0.6667, 0.875, 0.6905, 0.875, 0.6905, 0.9375, 0.6667, 0.9375, 0.6667, 0.9375, 0.6905, 0.9375, 0.6905, 1.0, 0.6667, 1.0, 0.6667, 0.0, 0.6905, 0.0, 0.6905, 0.0625, 0.6667, 0.0625, 0.6667, 0.0625, 0.6905, 0.0625, 0.6905, 0.125, 0.6667, 0.125, 0.6667, 0.125, 0.6905, 0.125, 0.6905, 0.1875, 0.6667, 0.1875, 0.6667, 0.1875, 0.6905, 0.1875, 0.6905, 0.25, 0.6667, 0.25, 0.6667, 0.25, 0.6905, 0.25, 0.6905, 0.3125, 0.6667, 0.3125, 0.6667, 0.3125, 0.6905, 0.3125, 0.6905, 0.375, 0.6667, 0.375, 0.6667, 0.375, 0.6905, 0.375, 0.6905, 0.4375, 0.6667, 0.4375, 0.6667, 0.4375, 0.6905, 0.4375, 0.6905, 0.5, 0.6667, 0.5, 0.6905, 0.5, 0.7143, 0.5, 0.7143, 0.5625, 0.6905, 0.5625, 0.6905, 0.5625, 0.7143, 0.5625, 0.7143, 0.625, 0.6905, 0.625, 0.6905, 0.625, 0.7143, 0.625, 0.7143, 0.6875, 0.6905, 0.6875, 0.6905, 0.6875, 0.7143, 0.6875, 0.7143, 0.75, 0.6905, 0.75, 0.6905, 0.75, 0.7143, 0.75, 0.7143, 0.8125, 0.6905, 0.8125, 0.6905, 0.8125, 0.7143, 0.8125, 0.7143, 0.875, 0.6905, 0.875, 0.6905, 0.875, 0.7143, 0.875, 0.7143, 0.9375, 0.6905, 0.9375, 0.6905, 0.9375, 0.7143, 0.9375, 0.7143, 1.0, 0.6905, 1.0, 0.6905, 0.0, 0.7143, 0.0, 0.7143, 0.0625, 0.6905, 0.0625, 0.6905, 0.0625, 0.7143, 0.0625, 0.7143, 0.125, 0.6905, 0.125, 0.6905, 0.125, 0.7143, 0.125, 0.7143, 0.1875, 0.6905, 0.1875, 0.6905, 0.1875, 0.7143, 0.1875, 0.7143, 0.25, 0.6905, 0.25, 0.6905, 0.25, 0.7143, 0.25, 0.7143, 0.3125, 0.6905, 0.3125, 0.6905, 0.3125, 0.7143, 0.3125, 0.7143, 0.375, 0.6905, 0.375, 0.6905, 0.375, 0.7143, 0.375, 0.7143, 0.4375, 0.6905, 0.4375, 0.6905, 0.4375, 0.7143, 0.4375, 0.7143, 0.5, 0.6905, 0.5, 0.7143, 0.5, 0.7381, 0.5, 0.7381, 0.5625, 0.7143, 0.5625, 0.7143, 0.5625, 0.7381, 0.5625, 0.7381, 0.625, 0.7143, 0.625, 0.7143, 0.625, 0.7381, 0.625, 0.7381, 0.6875, 0.7143, 0.6875, 0.7143, 0.6875, 0.7381, 0.6875, 0.7381, 0.6875, 0.7381, 0.75, 0.7143, 0.75, 0.7143, 0.75, 0.7381, 0.75, 0.7381, 0.8125, 0.7143, 0.8125, 0.7143, 0.8125, 0.7381, 0.8125, 0.7381, 0.875, 0.7143, 0.875, 0.7143, 0.875, 0.7381, 0.875, 0.7381, 0.9375, 0.7143, 0.9375, 0.7143, 0.9375, 0.7381, 0.9375, 0.7381, 1.0, 0.7143, 1.0, 0.7143, 0.0, 0.7381, 0.0, 0.7381, 0.0625, 0.7143, 0.0625, 0.7143, 0.0625, 0.7381, 0.0625, 0.7381, 0.125, 0.7143, 0.125, 0.7143, 0.125, 0.7381, 0.125, 0.7381, 0.1875, 0.7143, 0.1875, 0.7143, 0.1875, 0.7381, 0.1875, 0.7381, 0.25, 0.7143, 0.25, 0.7143, 0.25, 0.7381, 0.25, 0.7381, 0.3125, 0.7143, 0.3125, 0.7143, 0.3125, 0.7381, 0.3125, 0.7381, 0.375, 0.7143, 0.375, 0.7143, 0.375, 0.7381, 0.375, 0.7381, 0.4375, 0.7143, 0.4375, 0.7143, 0.4375, 0.7381, 0.4375, 0.7381, 0.5, 0.7143, 0.5, 0.7381, 0.5, 0.7619, 0.5, 0.7619, 0.5625, 0.7381, 0.5625, 0.7381, 0.5625, 0.7619, 0.5625, 0.7619, 0.625, 0.7381, 0.625, 0.7381, 0.625, 0.7619, 0.625, 0.7619, 0.6875, 0.7381, 0.6875, 0.7381, 0.6875, 0.7619, 0.6875, 0.7619, 0.75, 0.7381, 0.75, 0.7381, 0.6875, 0.7381, 0.75, 0.7619, 0.75, 0.7619, 0.8125, 0.7381, 0.8125, 0.7381, 0.8125, 0.7619, 0.8125, 0.7619, 0.875, 0.7381, 0.875, 0.7381, 0.875, 0.7619, 0.875, 0.7619, 0.9375, 0.7381, 0.9375, 0.7381, 0.9375, 0.7619, 0.9375, 0.7619, 1.0, 0.7381, 1.0, 0.7381, 0.0, 0.7619, 0.0, 0.7619, 0.0625, 0.7381, 0.0625, 0.7381, 0.0625, 0.7619, 0.0625, 0.7619, 0.125, 0.7381, 0.125, 0.7381, 0.125, 0.7619, 0.125, 0.7619, 0.1875, 0.7381, 0.1875, 0.7381, 0.1875, 0.7619, 0.1875, 0.7619, 0.25, 0.7381, 0.25, 0.7381, 0.25, 0.7619, 0.25, 0.7619, 0.3125, 0.7381, 0.3125, 0.7381, 0.3125, 0.7619, 0.3125, 0.7619, 0.375, 0.7381, 0.375, 0.7381, 0.375, 0.7619, 0.375, 0.7619, 0.4375, 0.7381, 0.4375, 0.7381, 0.4375, 0.7619, 0.4375, 0.7619, 0.5, 0.7381, 0.5, 0.7619, 0.5, 0.7857, 0.5, 0.7857, 0.5625, 0.7619, 0.5625, 0.7619, 0.5625, 0.7857, 0.5625, 0.7857, 0.625, 0.7619, 0.625, 0.7619, 0.625, 0.7857, 0.625, 0.7857, 0.6875, 0.7619, 0.6875, 0.7619, 0.6875, 0.7857, 0.6875, 0.7857, 0.75, 0.7619, 0.75, 0.7619, 0.75, 0.7857, 0.75, 0.7857, 0.8125, 0.7619, 0.8125, 0.7619, 0.8125, 0.7857, 0.8125, 0.7857, 0.875, 0.7619, 0.875, 0.7619, 0.875, 0.7857, 0.875, 0.7857, 0.9375, 0.7619, 0.9375, 0.7619, 0.9375, 0.7857, 0.9375, 0.7857, 1.0, 0.7619, 1.0, 0.7619, 0.0, 0.7857, 0.0, 0.7857, 0.0625, 0.7619, 0.0625, 0.7619, 0.0625, 0.7857, 0.0625, 0.7857, 0.125, 0.7619, 0.125, 0.7619, 0.125, 0.7857, 0.125, 0.7857, 0.1875, 0.7619, 0.1875, 0.7619, 0.1875, 0.7857, 0.1875, 0.7857, 0.25, 0.7619, 0.25, 0.7619, 0.25, 0.7857, 0.25, 0.7857, 0.3125, 0.7619, 0.3125, 0.7619, 0.3125, 0.7857, 0.3125, 0.7857, 0.375, 0.7619, 0.375, 0.7619, 0.375, 0.7857, 0.375, 0.7857, 0.4375, 0.7619, 0.4375, 0.7619, 0.4375, 0.7857, 0.4375, 0.7857, 0.5, 0.7619, 0.5, 0.7857, 0.5, 0.8095, 0.5, 0.8095, 0.5625, 0.7857, 0.5625, 0.7857, 0.5625, 0.8095, 0.5625, 0.8095, 0.625, 0.7857, 0.625, 0.7857, 0.625, 0.8095, 0.625, 0.8095, 0.6875, 0.7857, 0.6875, 0.7857, 0.6875, 0.8095, 0.6875, 0.8095, 0.75, 0.7857, 0.75, 0.7857, 0.75, 0.8095, 0.75, 0.8095, 0.8125, 0.7857, 0.8125, 0.7857, 0.8125, 0.8095, 0.8125, 0.8095, 0.875, 0.7857, 0.875, 0.7857, 0.875, 0.8095, 0.875, 0.8095, 0.9375, 0.7857, 0.9375, 0.7857, 0.9375, 0.8095, 0.9375, 0.8095, 1.0, 0.7857, 1.0, 0.7857, 0.0, 0.8095, 0.0, 0.8095, 0.0625, 0.7857, 0.0625, 0.7857, 0.0625, 0.8095, 0.0625, 0.8095, 0.125, 0.7857, 0.125, 0.7857, 0.125, 0.8095, 0.125, 0.8095, 0.1875, 0.7857, 0.1875, 0.7857, 0.1875, 0.8095, 0.1875, 0.8095, 0.25, 0.7857, 0.25, 0.7857, 0.25, 0.8095, 0.25, 0.8095, 0.3125, 0.7857, 0.3125, 0.7857, 0.3125, 0.8095, 0.3125, 0.8095, 0.375, 0.7857, 0.375, 0.7857, 0.375, 0.8095, 0.375, 0.8095, 0.4375, 0.7857, 0.4375, 0.7857, 0.4375, 0.8095, 0.4375, 0.8095, 0.5, 0.7857, 0.5, 0.8095, 0.5, 0.8333, 0.5, 0.8333, 0.5625, 0.8095, 0.5625, 0.8095, 0.5625, 0.8333, 0.5625, 0.8333, 0.625, 0.8095, 0.625, 0.8095, 0.625, 0.8333, 0.625, 0.8333, 0.6875, 0.8095, 0.6875, 0.8095, 0.6875, 0.8333, 0.6875, 0.8333, 0.75, 0.8095, 0.75, 0.8095, 0.75, 0.8333, 0.75, 0.8333, 0.8125, 0.8095, 0.8125, 0.8095, 0.8125, 0.8333, 0.8125, 0.8333, 0.875, 0.8095, 0.875, 0.8095, 0.875, 0.8333, 0.875, 0.8333, 0.9375, 0.8095, 0.9375, 0.8095, 0.9375, 0.8333, 0.9375, 0.8333, 1.0, 0.8095, 1.0, 0.8095, 0.0, 0.8333, 0.0, 0.8333, 0.0625, 0.8095, 0.0625, 0.8095, 0.0625, 0.8333, 0.0625, 0.8333, 0.125, 0.8095, 0.125, 0.8095, 0.125, 0.8333, 0.125, 0.8333, 0.1875, 0.8095, 0.1875, 0.8095, 0.1875, 0.8333, 0.1875, 0.8333, 0.25, 0.8095, 0.25, 0.8095, 0.25, 0.8333, 0.25, 0.8333, 0.3125, 0.8095, 0.3125, 0.8095, 0.3125, 0.8333, 0.3125, 0.8333, 0.375, 0.8095, 0.375, 0.8095, 0.375, 0.8333, 0.375, 0.8333, 0.4375, 0.8095, 0.4375, 0.8095, 0.4375, 0.8333, 0.4375, 0.8333, 0.5, 0.8095, 0.5, 0.8333, 0.5, 0.8571, 0.5, 0.8571, 0.5625, 0.8333, 0.5625, 0.8333, 0.5625, 0.8571, 0.5625, 0.8571, 0.625, 0.8333, 0.625, 0.8333, 0.625, 0.8571, 0.625, 0.8571, 0.6875, 0.8333, 0.6875, 0.8333, 0.6875, 0.8571, 0.6875, 0.8571, 0.75, 0.8333, 0.75, 0.8333, 0.75, 0.8571, 0.75, 0.8571, 0.8125, 0.8333, 0.8125, 0.8333, 0.8125, 0.8571, 0.8125, 0.8571, 0.875, 0.8333, 0.875, 0.8333, 0.875, 0.8571, 0.875, 0.8571, 0.9375, 0.8333, 0.9375, 0.8333, 0.9375, 0.8571, 0.9375, 0.8571, 1.0, 0.8333, 1.0, 0.8333, 0.0, 0.8571, 0.0, 0.8571, 0.0625, 0.8333, 0.0625, 0.8333, 0.0625, 0.8571, 0.0625, 0.8571, 0.125, 0.8333, 0.125, 0.8333, 0.125, 0.8571, 0.125, 0.8571, 0.1875, 0.8333, 0.1875, 0.8333, 0.1875, 0.8571, 0.1875, 0.8571, 0.25, 0.8333, 0.25, 0.8333, 0.25, 0.8571, 0.25, 0.8571, 0.3125, 0.8333, 0.3125, 0.8333, 0.3125, 0.8571, 0.3125, 0.8571, 0.375, 0.8333, 0.375, 0.8333, 0.375, 0.8571, 0.375, 0.8571, 0.4375, 0.8333, 0.4375, 0.8333, 0.4375, 0.8571, 0.4375, 0.8571, 0.5, 0.8333, 0.5, 0.8571, 0.5, 0.881, 0.5, 0.881, 0.5625, 0.8571, 0.5625, 0.8571, 0.5625, 0.881, 0.5625, 0.881, 0.625, 0.8571, 0.625, 0.8571, 0.625, 0.881, 0.625, 0.881, 0.6875, 0.8571, 0.6875, 0.8571, 0.6875, 0.881, 0.6875, 0.881, 0.75, 0.8571, 0.75, 0.8571, 0.75, 0.881, 0.75, 0.881, 0.8125, 0.8571, 0.8125, 0.8571, 0.8125, 0.881, 0.8125, 0.881, 0.875, 0.8571, 0.875, 0.8571, 0.875, 0.881, 0.875, 0.881, 0.9375, 0.8571, 0.9375, 0.8571, 0.9375, 0.881, 0.9375, 0.881, 1.0, 0.8571, 1.0, 0.8571, 0.0, 0.881, 0.0, 0.881, 0.0625, 0.8571, 0.0625, 0.8571, 0.0625, 0.881, 0.0625, 0.881, 0.125, 0.8571, 0.125, 0.8571, 0.125, 0.881, 0.125, 0.881, 0.1875, 0.8571, 0.1875, 0.8571, 0.1875, 0.881, 0.1875, 0.881, 0.25, 0.8571, 0.25, 0.8571, 0.25, 0.881, 0.25, 0.881, 0.3125, 0.8571, 0.3125, 0.8571, 0.3125, 0.881, 0.3125, 0.881, 0.375, 0.8571, 0.375, 0.8571, 0.375, 0.881, 0.375, 0.881, 0.4375, 0.8571, 0.4375, 0.8571, 0.4375, 0.881, 0.4375, 0.881, 0.5, 0.8571, 0.5, 0.881, 0.5, 0.9048, 0.5, 0.9048, 0.5625, 0.881, 0.5625, 0.881, 0.5625, 0.9048, 0.5625, 0.9048, 0.625, 0.881, 0.625, 0.881, 0.625, 0.9048, 0.625, 0.9048, 0.6875, 0.881, 0.6875, 0.881, 0.6875, 0.9048, 0.6875, 0.9048, 0.75, 0.881, 0.75, 0.881, 0.75, 0.9048, 0.75, 0.9048, 0.8125, 0.881, 0.8125, 0.881, 0.8125, 0.9048, 0.8125, 0.9048, 0.875, 0.881, 0.875, 0.881, 0.875, 0.9048, 0.875, 0.9048, 0.9375, 0.881, 0.9375, 0.881, 0.9375, 0.9048, 0.9375, 0.9048, 1.0, 0.881, 1.0, 0.881, 0.0, 0.9048, 0.0, 0.9048, 0.0625, 0.881, 0.0625, 0.881, 0.0625, 0.9048, 0.0625, 0.9048, 0.125, 0.881, 0.125, 0.881, 0.125, 0.9048, 0.125, 0.9048, 0.1875, 0.881, 0.1875, 0.881, 0.1875, 0.9048, 0.1875, 0.9048, 0.25, 0.881, 0.25, 0.881, 0.25, 0.9048, 0.25, 0.9048, 0.3125, 0.881, 0.3125, 0.881, 0.3125, 0.9048, 0.3125, 0.9048, 0.375, 0.881, 0.375, 0.881, 0.375, 0.9048, 0.375, 0.9048, 0.4375, 0.881, 0.4375, 0.881, 0.4375, 0.9048, 0.4375, 0.9048, 0.5, 0.881, 0.5, 0.9048, 0.5, 0.9286, 0.5, 0.9286, 0.5625, 0.9048, 0.5625, 0.9048, 0.5625, 0.9286, 0.5625, 0.9286, 0.625, 0.9048, 0.625, 0.9048, 0.625, 0.9286, 0.625, 0.9286, 0.6875, 0.9048, 0.6875, 0.9048, 0.6875, 0.9286, 0.6875, 0.9286, 0.75, 0.9048, 0.75, 0.9048, 0.75, 0.9286, 0.75, 0.9286, 0.8125, 0.9048, 0.8125, 0.9048, 0.8125, 0.9286, 0.8125, 0.9286, 0.875, 0.9048, 0.875, 0.9048, 0.875, 0.9286, 0.875, 0.9286, 0.9375, 0.9048, 0.9375, 0.9048, 0.9375, 0.9286, 0.9375, 0.9286, 1.0, 0.9048, 1.0, 0.9048, 0.0, 0.9286, 0.0, 0.9286, 0.0625, 0.9048, 0.0625, 0.9048, 0.0625, 0.9286, 0.0625, 0.9286, 0.125, 0.9048, 0.125, 0.9048, 0.125, 0.9286, 0.125, 0.9286, 0.1875, 0.9048, 0.1875, 0.9048, 0.1875, 0.9286, 0.1875, 0.9286, 0.25, 0.9048, 0.25, 0.9048, 0.25, 0.9286, 0.25, 0.9286, 0.3125, 0.9048, 0.3125, 0.9048, 0.3125, 0.9286, 0.3125, 0.9286, 0.375, 0.9048, 0.375, 0.9048, 0.375, 0.9286, 0.375, 0.9286, 0.4375, 0.9048, 0.4375, 0.9048, 0.4375, 0.9286, 0.4375, 0.9286, 0.5, 0.9048, 0.5, 0.9286, 0.5, 0.9524, 0.5, 0.9524, 0.5625, 0.9286, 0.5625, 0.9286, 0.5625, 0.9524, 0.5625, 0.9524, 0.625, 0.9286, 0.625, 0.9286, 0.625, 0.9524, 0.625, 0.9524, 0.6875, 0.9286, 0.6875, 0.9286, 0.6875, 0.9524, 0.6875, 0.9524, 0.75, 0.9286, 0.75, 0.9286, 0.75, 0.9524, 0.75, 0.9524, 0.8125, 0.9286, 0.8125, 0.9286, 0.8125, 0.9524, 0.8125, 0.9524, 0.875, 0.9286, 0.875, 0.9286, 0.875, 0.9524, 0.875, 0.9524, 0.9375, 0.9286, 0.9375, 0.9286, 0.9375, 0.9524, 0.9375, 0.9524, 1.0, 0.9286, 1.0, 0.9286, 0.0, 0.9524, 0.0, 0.9524, 0.0625, 0.9286, 0.0625, 0.9286, 0.0625, 0.9524, 0.0625, 0.9524, 0.125, 0.9286, 0.125, 0.9286, 0.125, 0.9524, 0.125, 0.9524, 0.1875, 0.9286, 0.1875, 0.9286, 0.1875, 0.9524, 0.1875, 0.9524, 0.25, 0.9286, 0.25, 0.9286, 0.25, 0.9524, 0.25, 0.9524, 0.3125, 0.9286, 0.3125, 0.9286, 0.3125, 0.9524, 0.3125, 0.9524, 0.375, 0.9286, 0.375, 0.9286, 0.375, 0.9524, 0.375, 0.9524, 0.4375, 0.9286, 0.4375, 0.9286, 0.4375, 0.9524, 0.4375, 0.9524, 0.5, 0.9286, 0.5, 0.9524, 0.5, 0.9762, 0.5, 0.9762, 0.5625, 0.9524, 0.5625, 0.9524, 0.5625, 0.9762, 0.5625, 0.9762, 0.625, 0.9524, 0.625, 0.9524, 0.625, 0.9762, 0.625, 0.9762, 0.6875, 0.9524, 0.6875, 0.9524, 0.6875, 0.9762, 0.6875, 0.9762, 0.75, 0.9524, 0.75, 0.9524, 0.75, 0.9762, 0.75, 0.9762, 0.8125, 0.9524, 0.8125, 0.9524, 0.8125, 0.9762, 0.8125, 0.9762, 0.875, 0.9524, 0.875, 0.9524, 0.875, 0.9762, 0.875, 0.9762, 0.9375, 0.9524, 0.9375, 0.9524, 0.9375, 0.9762, 0.9375, 0.9762, 1.0, 0.9524, 1.0, 0.9524, 0.0, 0.9762, 0.0, 0.9762, 0.0625, 0.9524, 0.0625, 0.9524, 0.0625, 0.9762, 0.0625, 0.9762, 0.125, 0.9524, 0.125, 0.9524, 0.125, 0.9762, 0.125, 0.9762, 0.1875, 0.9524, 0.1875, 0.9524, 0.1875, 0.9762, 0.1875, 0.9762, 0.25, 0.9524, 0.25, 0.9524, 0.25, 0.9762, 0.25, 0.9762, 0.3125, 0.9524, 0.3125, 0.9524, 0.3125, 0.9762, 0.3125, 0.9762, 0.375, 0.9524, 0.375, 0.9524, 0.375, 0.9762, 0.375, 0.9762, 0.4375, 0.9524, 0.4375, 0.9524, 0.4375, 0.9762, 0.4375, 0.9762, 0.5, 0.9524, 0.5, 0.9762, 0.5, 1.0, 0.5, 1.0, 0.5625, 0.9762, 0.5625, 0.9762, 0.5625, 1.0, 0.5625, 1.0, 0.625, 0.9762, 0.625, 0.9762, 0.625, 1.0, 0.625, 1.0, 0.6875, 0.9762, 0.6875, 0.9762, 0.6875, 1.0, 0.6875, 1.0, 0.75, 0.9762, 0.75, 0.9762, 0.75, 1.0, 0.75, 1.0, 0.8125, 0.9762, 0.8125, 0.9762, 0.8125, 1.0, 0.8125, 1.0, 0.875, 0.9762, 0.875, 0.9762, 0.875, 1.0, 0.875, 1.0, 0.9375, 0.9762, 0.9375, 0.9762, 0.9375, 1.0, 0.9375, 1.0, 1.0, 0.9762, 1.0, 0.9762, 0.0, 1.0, 0.0, 1.0, 0.0625, 0.9762, 0.0625, 0.9762, 0.0625, 1.0, 0.0625, 1.0, 0.125, 0.9762, 0.125, 0.9762, 0.125, 1.0, 0.125, 1.0, 0.1875, 0.9762, 0.1875, 0.9762, 0.1875, 1.0, 0.1875, 1.0, 0.25, 0.9762, 0.25, 0.9762, 0.25, 1.0, 0.25, 1.0, 0.3125, 0.9762, 0.3125, 0.9762, 0.3125, 1.0, 0.3125, 1.0, 0.375, 0.9762, 0.375, 0.9762, 0.375, 1.0, 0.375, 1.0, 0.4375, 0.9762, 0.4375, 0.9762, 0.4375, 1.0, 0.4375, 1.0, 0.5, 0.9762, 0.5, 4.441e-16, 0.5, 0.02381, 0.5, 0.02381, 0.5625, 4.441e-16, 0.5625, 4.441e-16, 0.5625, 0.02381, 0.5625, 0.02381, 0.625, 4.441e-16, 0.625, 4.441e-16, 0.625, 0.02381, 0.625, 0.02381, 0.6875, 4.441e-16, 0.6875, 4.441e-16, 0.6875, 0.02381, 0.6875, 0.02381, 0.75, 4.441e-16, 0.75, 4.441e-16, 0.75, 0.02381, 0.75, 0.02381, 0.8125, 4.441e-16, 0.8125, 4.441e-16, 0.8125, 0.02381, 0.8125, 0.02381, 0.875, 4.441e-16, 0.875, 4.441e-16, 0.875, 0.02381, 0.875, 0.02381, 0.9375, 4.441e-16, 0.9375, 4.441e-16, 0.9375, 0.02381, 0.9375, 0.02381, 1.0, 4.441e-16, 1.0, 4.441e-16, 0.0, 0.02381, 0.0, 0.02381, 0.0625, 4.441e-16, 0.0625, 4.441e-16, 0.0625, 0.02381, 0.0625, 0.02381, 0.125, 4.441e-16, 0.125, 4.441e-16, 0.125, 0.02381, 0.125, 0.02381, 0.1875, 4.441e-16, 0.1875, 4.441e-16, 0.1875, 0.02381, 0.1875, 0.02381, 0.25, 4.441e-16, 0.25, 4.441e-16, 0.25, 0.02381, 0.25, 0.02381, 0.3125, 4.441e-16, 0.3125, 4.441e-16, 0.3125, 0.02381, 0.3125, 0.02381, 0.375, 4.441e-16, 0.375, 4.441e-16, 0.375, 0.02381, 0.375, 0.02381, 0.4375, 4.441e-16, 0.4375, 4.441e-16, 0.4375, 0.02381, 0.4375, 0.02381, 0.5, 4.441e-16, 0.5, 0.02381, 0.5, 0.04762, 0.5, 0.04762, 0.5625, 0.02381, 0.5625, 0.02381, 0.5625, 0.04762, 0.5625, 0.04762, 0.625, 0.02381, 0.625, 0.02381, 0.625, 0.04762, 0.625, 0.04762, 0.6875, 0.02381, 0.6875, 0.02381, 0.6875, 0.04762, 0.6875, 0.04762, 0.75, 0.02381, 0.75, 0.02381, 0.75, 0.04762, 0.75, 0.04762, 0.8125, 0.02381, 0.8125, 0.02381, 0.8125, 0.04762, 0.8125, 0.04762, 0.875, 0.02381, 0.875, 0.02381, 0.875, 0.04762, 0.875, 0.04762, 0.9375, 0.02381, 0.9375, 0.02381, 0.9375, 0.04762, 0.9375, 0.04762, 1.0, 0.02381, 1.0, 0.02381, 0.0, 0.04762, 0.0, 0.04762, 0.0625, 0.02381, 0.0625, 0.02381, 0.0625, 0.04762, 0.0625, 0.04762, 0.125, 0.02381, 0.125, 0.02381, 0.125, 0.04762, 0.125, 0.04762, 0.1875, 0.02381, 0.1875, 0.02381, 0.1875, 0.04762, 0.1875, 0.04762, 0.25, 0.02381, 0.25, 0.02381, 0.25, 0.04762, 0.25, 0.04762, 0.3125, 0.02381, 0.3125, 0.02381, 0.3125, 0.04762, 0.3125, 0.04762, 0.375, 0.02381, 0.375, 0.02381, 0.375, 0.04762, 0.375, 0.04762, 0.4375, 0.02381, 0.4375, 0.02381, 0.4375, 0.04762, 0.4375, 0.04762, 0.5, 0.02381, 0.5, 0.04762, 0.5, 0.07143, 0.5, 0.07143, 0.5625, 0.04762, 0.5625, 0.04762, 0.5625, 0.07143, 0.5625, 0.07143, 0.625, 0.04762, 0.625, 0.04762, 0.625, 0.07143, 0.625, 0.07143, 0.6875, 0.04762, 0.6875, 0.04762, 0.6875, 0.07143, 0.6875, 0.07143, 0.75, 0.04762, 0.75, 0.04762, 0.75, 0.07143, 0.75, 0.07143, 0.8125, 0.04762, 0.8125, 0.04762, 0.8125, 0.07143, 0.8125, 0.07143, 0.875, 0.04762, 0.875, 0.04762, 0.875, 0.07143, 0.875, 0.07143, 0.9375, 0.04762, 0.9375, 0.04762, 0.9375, 0.07143, 0.9375, 0.07143, 1.0, 0.04762, 1.0, 0.04762, 0.0, 0.07143, 0.0, 0.07143, 0.0625, 0.04762, 0.0625, 0.04762, 0.0625, 0.07143, 0.0625, 0.07143, 0.125, 0.04762, 0.125, 0.04762, 0.125, 0.07143, 0.125, 0.07143, 0.1875, 0.04762, 0.1875, 0.04762, 0.1875, 0.07143, 0.1875, 0.07143, 0.25, 0.04762, 0.25, 0.04762, 0.25, 0.07143, 0.25, 0.07143, 0.3125, 0.04762, 0.3125, 0.04762, 0.3125, 0.07143, 0.3125, 0.07143, 0.375, 0.04762, 0.375, 0.04762, 0.375, 0.07143, 0.375, 0.07143, 0.4375, 0.04762, 0.4375, 0.04762, 0.4375, 0.07143, 0.4375, 0.07143, 0.5, 0.04762, 0.5, 0.07143, 0.5, 0.09524, 0.5, 0.09524, 0.5625, 0.07143, 0.5625, 0.07143, 0.5625, 0.09524, 0.5625, 0.09524, 0.625, 0.07143, 0.625, 0.07143, 0.625, 0.09524, 0.625, 0.09524, 0.6875, 0.07143, 0.6875, 0.07143, 0.6875, 0.09524, 0.6875, 0.09524, 0.75, 0.07143, 0.75, 0.07143, 0.75, 0.09524, 0.75, 0.09524, 0.8125, 0.07143, 0.8125, 0.07143, 0.8125, 0.09524, 0.8125, 0.09524, 0.875, 0.07143, 0.875, 0.07143, 0.875, 0.09524, 0.875, 0.09524, 0.9375, 0.07143, 0.9375, 0.07143, 0.9375, 0.09524, 0.9375, 0.09524, 1.0, 0.07143, 1.0, 0.07143, 0.0, 0.09524, 0.0, 0.09524, 0.0625, 0.07143, 0.0625, 0.07143, 0.0625, 0.09524, 0.0625, 0.09524, 0.125, 0.07143, 0.125, 0.07143, 0.125, 0.09524, 0.125, 0.09524, 0.1875, 0.07143, 0.1875, 0.07143, 0.1875, 0.09524, 0.1875, 0.09524, 0.25, 0.07143, 0.25, 0.07143, 0.25, 0.09524, 0.25, 0.09524, 0.3125, 0.07143, 0.3125, 0.07143, 0.3125, 0.09524, 0.3125, 0.09524, 0.375, 0.07143, 0.375, 0.07143, 0.375, 0.09524, 0.375, 0.09524, 0.4375, 0.07143, 0.4375, 0.07143, 0.4375, 0.09524, 0.4375, 0.09524, 0.5, 0.07143, 0.5, 0.09524, 0.5, 0.119, 0.5, 0.119, 0.5625, 0.09524, 0.5625, 0.09524, 0.5625, 0.119, 0.5625, 0.119, 0.625, 0.09524, 0.625, 0.09524, 0.625, 0.119, 0.625, 0.119, 0.6875, 0.09524, 0.6875, 0.09524, 0.6875, 0.119, 0.6875, 0.119, 0.75, 0.09524, 0.75, 0.09524, 0.75, 0.119, 0.75, 0.119, 0.8125, 0.09524, 0.8125, 0.09524, 0.8125, 0.119, 0.8125, 0.119, 0.875, 0.09524, 0.875, 0.09524, 0.875, 0.119, 0.875, 0.119, 0.9375, 0.09524, 0.9375, 0.09524, 0.9375, 0.119, 0.9375, 0.119, 1.0, 0.09524, 1.0, 0.09524, 0.0, 0.119, 0.0, 0.119, 0.0625, 0.09524, 0.0625, 0.09524, 0.0625, 0.119, 0.0625, 0.119, 0.125, 0.09524, 0.125, 0.09524, 0.125, 0.119, 0.125, 0.119, 0.1875, 0.09524, 0.1875, 0.09524, 0.1875, 0.119, 0.1875, 0.119, 0.25, 0.09524, 0.25, 0.09524, 0.25, 0.119, 0.25, 0.119, 0.3125, 0.09524, 0.3125, 0.09524, 0.3125, 0.119, 0.3125, 0.119, 0.375, 0.09524, 0.375, 0.09524, 0.375, 0.119, 0.375, 0.119, 0.4375, 0.09524, 0.4375, 0.09524, 0.4375, 0.119, 0.4375, 0.119, 0.5, 0.09524, 0.5, 0.119, 0.5, 0.1429, 0.5, 0.1429, 0.5625, 0.119, 0.5625, 0.119, 0.5625, 0.1429, 0.5625, 0.1429, 0.625, 0.119, 0.625, 0.119, 0.625, 0.1429, 0.625, 0.1429, 0.6875, 0.119, 0.6875, 0.119, 0.6875, 0.1429, 0.6875, 0.1429, 0.75, 0.119, 0.75, 0.119, 0.75, 0.1429, 0.75, 0.1429, 0.8125, 0.119, 0.8125, 0.119, 0.8125, 0.1429, 0.8125, 0.1429, 0.875, 0.119, 0.875, 0.119, 0.875, 0.1429, 0.875, 0.1429, 0.9375, 0.119, 0.9375, 0.119, 0.9375, 0.1429, 0.9375, 0.1429, 1.0, 0.119, 1.0, 0.119, 0.0, 0.1429, 0.0, 0.1429, 0.0625, 0.119, 0.0625, 0.119, 0.0625, 0.1429, 0.0625, 0.1429, 0.125, 0.119, 0.125, 0.119, 0.125, 0.1429, 0.125, 0.1429, 0.1875, 0.119, 0.1875, 0.119, 0.1875, 0.1429, 0.1875, 0.1429, 0.25, 0.119, 0.25, 0.119, 0.25, 0.1429, 0.25, 0.1429, 0.3125, 0.119, 0.3125, 0.119, 0.3125, 0.1429, 0.3125, 0.1429, 0.375, 0.119, 0.375, 0.119, 0.375, 0.1429, 0.375, 0.1429, 0.4375, 0.119, 0.4375, 0.119, 0.4375, 0.1429, 0.4375, 0.1429, 0.5, 0.119, 0.5, 0.1429, 0.5, 0.1667, 0.5, 0.1667, 0.5625, 0.1429, 0.5625, 0.1429, 0.5625, 0.1667, 0.5625, 0.1667, 0.625, 0.1429, 0.625, 0.1429, 0.625, 0.1667, 0.625, 0.1667, 0.6875, 0.1429, 0.6875, 0.1429, 0.6875, 0.1667, 0.6875, 0.1667, 0.75, 0.1429, 0.75, 0.1429, 0.75, 0.1667, 0.75, 0.1667, 0.8125, 0.1429, 0.8125, 0.1429, 0.8125, 0.1667, 0.8125, 0.1667, 0.875, 0.1429, 0.875, 0.1429, 0.875, 0.1667, 0.875, 0.1667, 0.9375, 0.1429, 0.9375, 0.1429, 0.9375, 0.1667, 0.9375, 0.1667, 1.0, 0.1429, 1.0, 0.1429, 0.0, 0.1667, 0.0, 0.1667, 0.0625, 0.1429, 0.0625, 0.1429, 0.0625, 0.1667, 0.0625, 0.1667, 0.125, 0.1429, 0.125, 0.1429, 0.125, 0.1667, 0.125, 0.1667, 0.1875, 0.1429, 0.1875, 0.1429, 0.1875, 0.1667, 0.1875, 0.1667, 0.25, 0.1429, 0.25, 0.1429, 0.25, 0.1667, 0.25, 0.1667, 0.3125, 0.1429, 0.3125, 0.1429, 0.3125, 0.1667, 0.3125, 0.1667, 0.375, 0.1429, 0.375, 0.1429, 0.375, 0.1667, 0.375, 0.1667, 0.4375, 0.1429, 0.4375, 0.1429, 0.4375, 0.1667, 0.4375, 0.1667, 0.5, 0.1429, 0.5, 0.1667, 0.5, 0.1905, 0.5, 0.1905, 0.5625, 0.1667, 0.5625, 0.1667, 0.5625, 0.1905, 0.5625, 0.1905, 0.625, 0.1667, 0.625, 0.1667, 0.625, 0.1905, 0.625, 0.1905, 0.6875, 0.1667, 0.6875, 0.1667, 0.6875, 0.1905, 0.6875, 0.1905, 0.75, 0.1667, 0.75, 0.1667, 0.75, 0.1905, 0.75, 0.1905, 0.8125, 0.1667, 0.8125, 0.1667, 0.8125, 0.1905, 0.8125, 0.1905, 0.875, 0.1667, 0.875, 0.1667, 0.875, 0.1905, 0.875, 0.1905, 0.9375, 0.1667, 0.9375, 0.1667, 0.9375, 0.1905, 0.9375, 0.1905, 1.0, 0.1667, 1.0, 0.1667, 0.0, 0.1905, 0.0, 0.1905, 0.0625, 0.1667, 0.0625, 0.1667, 0.0625, 0.1905, 0.0625, 0.1905, 0.125, 0.1667, 0.125, 0.1667, 0.125, 0.1905, 0.125, 0.1905, 0.1875, 0.1667, 0.1875, 0.1667, 0.1875, 0.1905, 0.1875, 0.1905, 0.25, 0.1667, 0.25, 0.1667, 0.25, 0.1905, 0.25, 0.1905, 0.3125, 0.1667, 0.3125, 0.1667, 0.3125, 0.1905, 0.3125, 0.1905, 0.375, 0.1667, 0.375, 0.1667, 0.375, 0.1905, 0.375, 0.1905, 0.4375, 0.1667, 0.4375, 0.1667, 0.4375, 0.1905, 0.4375, 0.1905, 0.5, 0.1667, 0.5, 0.1905, 0.5, 0.2143, 0.5, 0.2143, 0.5625, 0.1905, 0.5625, 0.1905, 0.5625, 0.2143, 0.5625, 0.2143, 0.625, 0.1905, 0.625, 0.1905, 0.625, 0.2143, 0.625, 0.2143, 0.6875, 0.1905, 0.6875, 0.1905, 0.6875, 0.2143, 0.6875, 0.2143, 0.75, 0.1905, 0.75, 0.1905, 0.75, 0.2143, 0.75, 0.2143, 0.8125, 0.1905, 0.8125, 0.1905, 0.8125, 0.2143, 0.8125, 0.2143, 0.875, 0.1905, 0.875, 0.1905, 0.875, 0.2143, 0.875, 0.2143, 0.9375, 0.1905, 0.9375, 0.1905, 0.9375, 0.2143, 0.9375, 0.2143, 1.0, 0.1905, 1.0, 0.1905, 0.0, 0.2143, 0.0, 0.2143, 0.0625, 0.1905, 0.0625, 0.1905, 0.0625, 0.2143, 0.0625, 0.2143, 0.125, 0.1905, 0.125, 0.1905, 0.125, 0.2143, 0.125, 0.2143, 0.1875, 0.1905, 0.1875, 0.1905, 0.1875, 0.2143, 0.1875, 0.2143, 0.25, 0.1905, 0.25, 0.1905, 0.25, 0.2143, 0.25, 0.2143, 0.3125, 0.1905, 0.3125, 0.1905, 0.3125, 0.2143, 0.3125, 0.2143, 0.375, 0.1905, 0.375, 0.1905, 0.375, 0.2143, 0.375, 0.2143, 0.4375, 0.1905, 0.4375, 0.1905, 0.4375, 0.2143, 0.4375, 0.2143, 0.5, 0.1905, 0.5, 0.2143, 0.5, 0.2381, 0.5, 0.2381, 0.5625, 0.2143, 0.5625, 0.2143, 0.5625, 0.2381, 0.5625, 0.2381, 0.625, 0.2143, 0.625, 0.2143, 0.625, 0.2381, 0.625, 0.2381, 0.6875, 0.2143, 0.6875, 0.2143, 0.6875, 0.2381, 0.6875, 0.2381, 0.75, 0.2143, 0.75, 0.2143, 0.75, 0.2381, 0.75, 0.2381, 0.8125, 0.2143, 0.8125, 0.2143, 0.8125, 0.2381, 0.8125, 0.2381, 0.875, 0.2143, 0.875, 0.2143, 0.875, 0.2381, 0.875, 0.2381, 0.9375, 0.2143, 0.9375, 0.2143, 0.9375, 0.2381, 0.9375, 0.2381, 1.0, 0.2143, 1.0, 0.2143, 0.0, 0.2381, 0.0, 0.2381, 0.0625, 0.2143, 0.0625, 0.2143, 0.0625, 0.2381, 0.0625, 0.2381, 0.125, 0.2143, 0.125, 0.2143, 0.125, 0.2381, 0.125, 0.2381, 0.1875, 0.2143, 0.1875, 0.2143, 0.1875, 0.2381, 0.1875, 0.2381, 0.25, 0.2143, 0.25, 0.2143, 0.25, 0.2381, 0.25, 0.2381, 0.3125, 0.2143, 0.3125, 0.2143, 0.3125, 0.2381, 0.3125, 0.2381, 0.375, 0.2143, 0.375, 0.2143, 0.375, 0.2381, 0.375, 0.2381, 0.4375, 0.2143, 0.4375, 0.2143, 0.4375, 0.2381, 0.4375, 0.2381, 0.5, 0.2143, 0.5, 0.2381, 0.5, 0.2619, 0.5, 0.2619, 0.5625, 0.2381, 0.5625, 0.2381, 0.5625, 0.2619, 0.5625, 0.2619, 0.625, 0.2381, 0.625, 0.2381, 0.625, 0.2619, 0.625, 0.2619, 0.6875, 0.2381, 0.6875, 0.2381, 0.6875, 0.2619, 0.6875, 0.2619, 0.75, 0.2381, 0.75, 0.2381, 0.75, 0.2619, 0.75, 0.2619, 0.8125, 0.2381, 0.8125, 0.2381, 0.8125, 0.2619, 0.8125, 0.2619, 0.875, 0.2381, 0.875, 0.2381, 0.875, 0.2619, 0.875, 0.2619, 0.9375, 0.2381, 0.9375, 0.2381, 0.9375, 0.2619, 0.9375, 0.2619, 1.0, 0.2381, 1.0, 0.2381, 0.0, 0.2619, 0.0, 0.2619, 0.0625, 0.2381, 0.0625, 0.2381, 0.0625, 0.2619, 0.0625, 0.2619, 0.125, 0.2381, 0.125, 0.2381, 0.125, 0.2619, 0.125, 0.2619, 0.1875, 0.2381, 0.1875, 0.2381, 0.1875, 0.2619, 0.1875, 0.2619, 0.25, 0.2381, 0.25, 0.2381, 0.25, 0.2619, 0.25, 0.2619, 0.3125, 0.2381, 0.3125, 0.2381, 0.3125, 0.2619, 0.3125, 0.2619, 0.375, 0.2381, 0.375, 0.2381, 0.375, 0.2619, 0.375, 0.2619, 0.4375, 0.2381, 0.4375, 0.2381, 0.4375, 0.2619, 0.4375, 0.2619, 0.5, 0.2381, 0.5, 0.2619, 0.5, 0.2857, 0.5, 0.2857, 0.5625, 0.2619, 0.5625, 0.2619, 0.5625, 0.2857, 0.5625, 0.2857, 0.625, 0.2619, 0.625, 0.2619, 0.625, 0.2857, 0.625, 0.2857, 0.6875, 0.2619, 0.6875, 0.2619, 0.6875, 0.2857, 0.6875, 0.2857, 0.75, 0.2619, 0.75, 0.2619, 0.75, 0.2857, 0.75, 0.2857, 0.8125, 0.2619, 0.8125, 0.2619, 0.8125, 0.2857, 0.8125, 0.2857, 0.875, 0.2619, 0.875, 0.2619, 0.875, 0.2857, 0.875, 0.2857, 0.9375, 0.2619, 0.9375, 0.2619, 0.9375, 0.2857, 0.9375, 0.2857, 1.0, 0.2619, 1.0, 0.2619, 0.0, 0.2857, 0.0, 0.2857, 0.0625, 0.2619, 0.0625, 0.2619, 0.0625, 0.2857, 0.0625, 0.2857, 0.125, 0.2619, 0.125, 0.2619, 0.125, 0.2857, 0.125, 0.2857, 0.1875, 0.2619, 0.1875, 0.2619, 0.1875, 0.2857, 0.1875, 0.2857, 0.25, 0.2619, 0.25, 0.2619, 0.25, 0.2857, 0.25, 0.2857, 0.3125, 0.2619, 0.3125, 0.2619, 0.3125, 0.2857, 0.3125, 0.2857, 0.375, 0.2619, 0.375, 0.2619, 0.375, 0.2857, 0.375, 0.2857, 0.4375, 0.2619, 0.4375, 0.2619, 0.4375, 0.2857, 0.4375, 0.2857, 0.5, 0.2619, 0.5, 0.2857, 0.5, 0.3095, 0.5, 0.3095, 0.5625, 0.2857, 0.5625, 0.2857, 0.5625, 0.3095, 0.5625, 0.3095, 0.625, 0.2857, 0.625, 0.2857, 0.625, 0.3095, 0.625, 0.3095, 0.6875, 0.2857, 0.6875, 0.2857, 0.6875, 0.3095, 0.6875, 0.3095, 0.75, 0.2857, 0.75, 0.2857, 0.75, 0.3095, 0.75, 0.3095, 0.8125, 0.2857, 0.8125, 0.2857, 0.8125, 0.3095, 0.8125, 0.3095, 0.875, 0.2857, 0.875, 0.2857, 0.875, 0.3095, 0.875, 0.3095, 0.9375, 0.2857, 0.9375, 0.2857, 0.9375, 0.3095, 0.9375, 0.3095, 1.0, 0.2857, 1.0, 0.2857, 0.0, 0.3095, 0.0, 0.3095, 0.0625, 0.2857, 0.0625, 0.2857, 0.0625, 0.3095, 0.0625, 0.3095, 0.125, 0.2857, 0.125, 0.2857, 0.125, 0.3095, 0.125, 0.3095, 0.1875, 0.2857, 0.1875, 0.2857, 0.1875, 0.3095, 0.1875, 0.3095, 0.25, 0.2857, 0.25, 0.2857, 0.25, 0.3095, 0.25, 0.3095, 0.3125, 0.2857, 0.3125, 0.2857, 0.3125, 0.3095, 0.3125, 0.3095, 0.375, 0.2857, 0.375, 0.2857, 0.375, 0.3095, 0.375, 0.3095, 0.4375, 0.2857, 0.4375, 0.2857, 0.4375, 0.3095, 0.4375, 0.3095, 0.5, 0.2857, 0.5, 0.3095, 0.5, 0.3333, 0.5, 0.3333, 0.5625, 0.3095, 0.5625, 0.3095, 0.5625, 0.3333, 0.5625, 0.3333, 0.625, 0.3095, 0.625, 0.3095, 0.625, 0.3333, 0.625, 0.3333, 0.6875, 0.3095, 0.6875, 0.3095, 0.6875, 0.3333, 0.6875, 0.3333, 0.75, 0.3095, 0.75, 0.3095, 0.75, 0.3333, 0.75, 0.3333, 0.8125, 0.3095, 0.8125, 0.3095, 0.8125, 0.3333, 0.8125, 0.3333, 0.875, 0.3095, 0.875, 0.3095, 0.875, 0.3333, 0.875, 0.3333, 0.9375, 0.3095, 0.9375, 0.3095, 0.9375, 0.3333, 0.9375, 0.3333, 1.0, 0.3095, 1.0, 0.3095, 0.0, 0.3333, 0.0, 0.3333, 0.0625, 0.3095, 0.0625, 0.3095, 0.0625, 0.3333, 0.0625, 0.3333, 0.125, 0.3095, 0.125, 0.3095, 0.125, 0.3333, 0.125, 0.3333, 0.1875, 0.3095, 0.1875, 0.3095, 0.1875, 0.3333, 0.1875, 0.3333, 0.25, 0.3095, 0.25, 0.3095, 0.25, 0.3333, 0.25, 0.3333, 0.3125, 0.3095, 0.3125, 0.3095, 0.3125, 0.3333, 0.3125, 0.3333, 0.375, 0.3095, 0.375, 0.3095, 0.375, 0.3333, 0.375, 0.3333, 0.4375, 0.3095, 0.4375, 0.3095, 0.4375, 0.3333, 0.4375, 0.3333, 0.5, 0.3095, 0.5, 0.3333, 0.5, 0.3571, 0.5, 0.3571, 0.5625, 0.3333, 0.5625, 0.3333, 0.5625, 0.3571, 0.5625, 0.3571, 0.625, 0.3333, 0.625, 0.3333, 0.625, 0.3571, 0.625, 0.3571, 0.6875, 0.3333, 0.6875, 0.3333, 0.6875, 0.3571, 0.6875, 0.3571, 0.75, 0.3333, 0.75, 0.3333, 0.75, 0.3571, 0.75, 0.3571, 0.8125, 0.3333, 0.8125, 0.3333, 0.8125, 0.3571, 0.8125, 0.3571, 0.875, 0.3333, 0.875, 0.3333, 0.875, 0.3571, 0.875, 0.3571, 0.9375, 0.3333, 0.9375, 0.3333, 0.9375, 0.3571, 0.9375, 0.3571, 1.0, 0.3333, 1.0, 0.3333, 0.0, 0.3571, 0.0, 0.3571, 0.0625, 0.3333, 0.0625, 0.3333, 0.0625, 0.3571, 0.0625, 0.3571, 0.125, 0.3333, 0.125, 0.3333, 0.125, 0.3571, 0.125, 0.3571, 0.1875, 0.3333, 0.1875, 0.3333, 0.1875, 0.3571, 0.1875, 0.3571, 0.25, 0.3333, 0.25, 0.3333, 0.25, 0.3571, 0.25, 0.3571, 0.3125, 0.3333, 0.3125, 0.3333, 0.3125, 0.3571, 0.3125, 0.3571, 0.375, 0.3333, 0.375, 0.3333, 0.375, 0.3571, 0.375, 0.3571, 0.4375, 0.3333, 0.4375, 0.3333, 0.4375, 0.3571, 0.4375, 0.3571, 0.5, 0.3333, 0.5, 0.3571, 0.5, 0.381, 0.5, 0.381, 0.5625, 0.3571, 0.5625, 0.3571, 0.5625, 0.381, 0.5625, 0.381, 0.625, 0.3571, 0.625, 0.3571, 0.625, 0.381, 0.625, 0.381, 0.6875, 0.3571, 0.6875, 0.3571, 0.6875, 0.381, 0.6875, 0.381, 0.75, 0.3571, 0.75, 0.3571, 0.75, 0.381, 0.75, 0.381, 0.8125, 0.3571, 0.8125, 0.3571, 0.8125, 0.381, 0.8125, 0.381, 0.875, 0.3571, 0.875, 0.3571, 0.875, 0.381, 0.875, 0.381, 0.9375, 0.3571, 0.9375, 0.3571, 0.9375, 0.381, 0.9375, 0.381, 1.0, 0.3571, 1.0, 0.3571, 0.0, 0.381, 0.0, 0.381, 0.0625, 0.3571, 0.0625, 0.3571, 0.0625, 0.381, 0.0625, 0.381, 0.125, 0.3571, 0.125, 0.3571, 0.125, 0.381, 0.125, 0.381, 0.1875, 0.3571, 0.1875, 0.3571, 0.1875, 0.381, 0.1875, 0.381, 0.25, 0.3571, 0.25, 0.3571, 0.25, 0.381, 0.25, 0.381, 0.3125, 0.3571, 0.3125, 0.3571, 0.3125, 0.381, 0.3125, 0.381, 0.375, 0.3571, 0.375, 0.3571, 0.375, 0.381, 0.375, 0.381, 0.4375, 0.3571, 0.4375, 0.3571, 0.4375, 0.381, 0.4375, 0.381, 0.5, 0.3571, 0.5, 0.381, 0.5, 0.4048, 0.5, 0.4048, 0.5625, 0.381, 0.5625, 0.381, 0.5625, 0.4048, 0.5625, 0.4048, 0.625, 0.381, 0.625, 0.381, 0.625, 0.4048, 0.625, 0.4048, 0.6875, 0.381, 0.6875, 0.381, 0.6875, 0.4048, 0.6875, 0.4048, 0.75, 0.381, 0.75, 0.381, 0.75, 0.4048, 0.75, 0.4048, 0.8125, 0.381, 0.8125, 0.381, 0.8125, 0.4048, 0.8125, 0.4048, 0.875, 0.381, 0.875, 0.381, 0.875, 0.4048, 0.875, 0.4048, 0.9375, 0.381, 0.9375, 0.381, 0.9375, 0.4048, 0.9375, 0.4048, 1.0, 0.381, 1.0, 0.381, 0.0, 0.4048, 0.0, 0.4048, 0.0625, 0.381, 0.0625, 0.381, 0.0625, 0.4048, 0.0625, 0.4048, 0.125, 0.381, 0.125, 0.381, 0.125, 0.4048, 0.125, 0.4048, 0.1875, 0.381, 0.1875, 0.381, 0.1875, 0.4048, 0.1875, 0.4048, 0.25, 0.381, 0.25, 0.381, 0.25, 0.4048, 0.25, 0.4048, 0.3125, 0.381, 0.3125, 0.381, 0.3125, 0.4048, 0.3125, 0.4048, 0.375, 0.381, 0.375, 0.381, 0.375, 0.4048, 0.375, 0.4048, 0.4375, 0.381, 0.4375, 0.381, 0.4375, 0.4048, 0.4375, 0.4048, 0.5, 0.381, 0.5, 0.4048, 0.5, 0.4286, 0.5, 0.4286, 0.5625, 0.4048, 0.5625, 0.4048, 0.5625, 0.4286, 0.5625, 0.4286, 0.625, 0.4048, 0.625, 0.4048, 0.625, 0.4286, 0.625, 0.4286, 0.6875, 0.4048, 0.6875, 0.4048, 0.6875, 0.4286, 0.6875, 0.4286, 0.75, 0.4048, 0.75, 0.4048, 0.75, 0.4286, 0.75, 0.4286, 0.8125, 0.4048, 0.8125, 0.4048, 0.8125, 0.4286, 0.8125, 0.4286, 0.875, 0.4048, 0.875, 0.4048, 0.875, 0.4286, 0.875, 0.4286, 0.9375, 0.4048, 0.9375, 0.4048, 0.9375, 0.4286, 0.9375, 0.4286, 1.0, 0.4048, 1.0, 0.4048, 0.0, 0.4286, 0.0, 0.4286, 0.0625, 0.4048, 0.0625, 0.4048, 0.0625, 0.4286, 0.0625, 0.4286, 0.125, 0.4048, 0.125, 0.4048, 0.125, 0.4286, 0.125, 0.4286, 0.1875, 0.4048, 0.1875, 0.4048, 0.1875, 0.4286, 0.1875, 0.4286, 0.25, 0.4048, 0.25, 0.4048, 0.25, 0.4286, 0.25, 0.4286, 0.3125, 0.4048, 0.3125, 0.4048, 0.3125, 0.4286, 0.3125, 0.4286, 0.375, 0.4048, 0.375, 0.4048, 0.375, 0.4286, 0.375, 0.4286, 0.4375, 0.4048, 0.4375, 0.4048, 0.4375, 0.4286, 0.4375, 0.4286, 0.5, 0.4048, 0.5, 0.4286, 0.5, 0.4524, 0.5, 0.4524, 0.5625, 0.4286, 0.5625, 0.4286, 0.5625, 0.4524, 0.5625, 0.4524, 0.625, 0.4286, 0.625, 0.4286, 0.625, 0.4524, 0.625, 0.4524, 0.6875, 0.4286, 0.6875, 0.4286, 0.6875, 0.4524, 0.6875, 0.4524, 0.75, 0.4286, 0.75, 0.4286, 0.75, 0.4524, 0.75, 0.4524, 0.8125, 0.4286, 0.8125, 0.4286, 0.8125, 0.4524, 0.8125, 0.4524, 0.875, 0.4286, 0.875, 0.4286, 0.875, 0.4524, 0.875, 0.4524, 0.9375, 0.4286, 0.9375, 0.4286, 0.9375, 0.4524, 0.9375, 0.4524, 1.0, 0.4286, 1.0, 0.4286, 0.0, 0.4524, 0.0, 0.4524, 0.0625, 0.4286, 0.0625, 0.4286, 0.0625, 0.4524, 0.0625, 0.4524, 0.125, 0.4286, 0.125, 0.4286, 0.125, 0.4524, 0.125, 0.4524, 0.1875, 0.4286, 0.1875, 0.4286, 0.1875, 0.4524, 0.1875, 0.4524, 0.25, 0.4286, 0.25, 0.4286, 0.25, 0.4524, 0.25, 0.4524, 0.3125, 0.4286, 0.3125, 0.4286, 0.3125, 0.4524, 0.3125, 0.4524, 0.375, 0.4286, 0.375, 0.4286, 0.375, 0.4524, 0.375, 0.4524, 0.4375, 0.4286, 0.4375, 0.4286, 0.4375, 0.4524, 0.4375, 0.4524, 0.5, 0.4286, 0.5, 0.4524, 0.5, 0.4762, 0.5, 0.4762, 0.5625, 0.4524, 0.5625, 0.4524, 0.5625, 0.4762, 0.5625, 0.4762, 0.625, 0.4524, 0.625, 0.4524, 0.625, 0.4762, 0.625, 0.4762, 0.6875, 0.4524, 0.6875, 0.4524, 0.6875, 0.4762, 0.6875, 0.4762, 0.75, 0.4524, 0.75, 0.4524, 0.75, 0.4762, 0.75, 0.4762, 0.8125, 0.4524, 0.8125, 0.4524, 0.8125, 0.4762, 0.8125, 0.4762, 0.875, 0.4524, 0.875, 0.4524, 0.875, 0.4762, 0.875, 0.4762, 0.9375, 0.4524, 0.9375, 0.4524, 0.9375, 0.4762, 0.9375, 0.4762, 1.0, 0.4524, 1.0, 0.4524, 0.0, 0.4762, 0.0, 0.4762, 0.0625, 0.4524, 0.0625, 0.4524, 0.0625, 0.4762, 0.0625, 0.4762, 0.125, 0.4524, 0.125, 0.4524, 0.125, 0.4762, 0.125, 0.4762, 0.1875, 0.4524, 0.1875, 0.4524, 0.1875, 0.4762, 0.1875, 0.4762, 0.25, 0.4524, 0.25, 0.4524, 0.25, 0.4762, 0.25, 0.4762, 0.3125, 0.4524, 0.3125, 0.4524, 0.3125, 0.4762, 0.3125, 0.4762, 0.375, 0.4524, 0.375, 0.4524, 0.375, 0.4762, 0.375, 0.4762, 0.4375, 0.4524, 0.4375, 0.4524, 0.4375, 0.4762, 0.4375, 0.4762, 0.5, 0.4524, 0.5, 0.4762, 0.5, 0.5, 0.5, 0.5, 0.5625, 0.4762, 0.5625, 0.4762, 0.5625, 0.5, 0.5625, 0.5, 0.625, 0.4762, 0.625, 0.4762, 0.625, 0.5, 0.625, 0.5, 0.6875, 0.4762, 0.6875, 0.4762, 0.6875, 0.5, 0.6875, 0.5, 0.75, 0.4762, 0.75, 0.4762, 0.75, 0.5, 0.75, 0.5, 0.8125, 0.4762, 0.8125, 0.4762, 0.8125, 0.5, 0.8125, 0.5, 0.875, 0.4762, 0.875, 0.4762, 0.875, 0.5, 0.875, 0.5, 0.9375, 0.4762, 0.9375, 0.4762, 0.9375, 0.5, 0.9375, 0.5, 1.0, 0.4762, 1.0, 0.4762, 0.0, 0.5, 0.0, 0.5, 0.0625, 0.4762, 0.0625, 0.4762, 0.0625, 0.5, 0.0625, 0.5, 0.125, 0.4762, 0.125, 0.4762, 0.125, 0.5, 0.125, 0.5, 0.1875, 0.4762, 0.1875, 0.4762, 0.1875, 0.5, 0.1875, 0.5, 0.25, 0.4762, 0.25, 0.4762, 0.25, 0.5, 0.25, 0.5, 0.3125, 0.4762, 0.3125, 0.4762, 0.3125, 0.5, 0.3125, 0.5, 0.375, 0.4762, 0.375, 0.4762, 0.375, 0.5, 0.375, 0.5, 0.4375, 0.4762, 0.4375, 0.4762, 0.4375, 0.5, 0.4375, 0.5, 0.5, 0.4762, 0.5])
me_torus.use_remesh_fix_poles = True
me_torus.use_remesh_preserve_attributes = False
me_torus.update()

# ---- objects
ob_light = bpy.data.objects.new('Light', light_light)
ob_camera = bpy.data.objects.new('Camera', cam_camera)
ob_torus = bpy.data.objects.new('Torus', me_torus)

# ---- transforms, parenting, visibility, modifiers, constraints
ob_light.location = (4.076, 1.005, 5.904)
ob_light.rotation_euler = (0.6503, 0.05522, 1.866)
ob_light.lock_rotations_4d = False
ob_light.empty_display_type = 'ARROWS'
ob_light.color = (0.0, 0.0, 0.0, 0.0)
ob_light.lineart.crease_threshold = 0.0
ob_camera.location = (7.359, -6.926, 4.958)
ob_camera.rotation_euler = (1.109, 0.0, 0.8149)
ob_camera.lock_rotations_4d = False
ob_camera.empty_display_type = 'ARROWS'
ob_camera.color = (0.0, 0.0, 0.0, 0.0)
ob_camera.display_type = 'WIRE'
ob_camera.lineart.crease_threshold = 0.0
ob_torus.location = (0.0, 0.0, 0.0)
_m = ob_torus.modifiers.new('Subdivision', 'SUBSURF')

# ---- collection membership
col_collection.objects.link(ob_light)
col_collection.objects.link(ob_camera)
col_collection.objects.link(ob_torus)

# ---- scene / render settings (as saved in the file)
scene.camera = ob_camera
scene.frame_start = 1; scene.frame_end = 250; scene.frame_set(1)
scene.render.engine = 'BLENDER_EEVEE_NEXT'
scene.cycles.sampling_pattern = 'TABULATED_SOBOL'
scene.cycles.use_light_tree = False
scene.view_settings.view_transform = 'Filmic'
bpy.context.view_layer.update()
